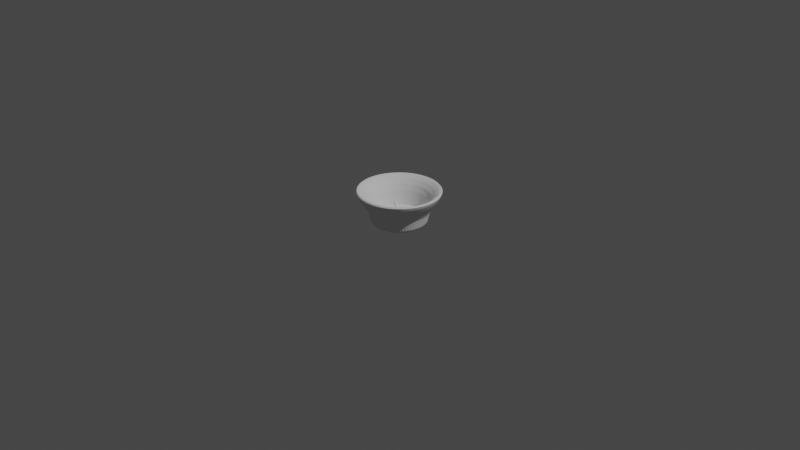 # Source: bowl.blend  (saved by Blender 3.0.42; exported with 4.5.12 LTS)
import bpy
from mathutils import Matrix  # noqa: F401  (used for matrix-valued properties, if any)

bpy.ops.wm.read_factory_settings(use_empty=True)
scene = bpy.context.scene
scene.name = 'Scene'

# ---- collections
col_collection = bpy.data.collections.new('Collection'); scene.collection.children.link(col_collection)

# ---- world
world_world = bpy.data.worlds.new('World'); scene.world = world_world
world_world.use_nodes = True; world_world.node_tree.nodes.clear()
_N = world_world.node_tree.nodes; _L = world_world.node_tree.links
n0 = _N.new('ShaderNodeOutputWorld'); n0.name = 'World Output'; n0.location = (300, 300)
n1 = _N.new('ShaderNodeBackground'); n1.name = 'Background'; n1.location = (10, 300)
n1.inputs[0].default_value = (0.05088, 0.05088, 0.05088, 1.0)
_L.new(n1.outputs[0], n0.inputs[0])
n0.is_active_output = True
world_world.color = (0.05088, 0.05088, 0.05088)
world_world.use_sun_shadow = False
world_world.sun_shadow_jitter_overblur = 0.0

# ---- cameras
cam_camera = bpy.data.cameras.new('Camera')
cam_camera.clip_end = 100.0
cam_camera.ortho_scale = 7.314

# ---- lights
light_light = bpy.data.lights.new('Light', 'POINT')
light_light.transmission_factor = 0.0
light_light.energy = 1000.0
light_light.shadow_soft_size = 0.1
light_light.shadow_maximum_resolution = 0.006
light_light.use_absolute_resolution = True

# ---- meshes
me_cylinder = bpy.data.meshes.new('Cylinder')
me_cylinder.from_pydata([(0.0, 0.3, -0.075), (0.0, 0.3, 0.075), (0.03136, 0.2984, -0.075), (0.03136, 0.2984, 0.075), (0.06237, 0.2934, -0.075), (0.06237, 0.2934, 0.075), (0.09271, 0.2853, -0.075), (0.09271, 0.2853, 0.075), (0.122, 0.2741, -0.075), (0.122, 0.2741, 0.075), (0.15, 0.2598, -0.075), (0.15, 0.2598, 0.075), (0.1763, 0.2427, -0.075), (0.1763, 0.2427, 0.075), (0.2007, 0.2229, -0.075), (0.2007, 0.2229, 0.075), (0.2229, 0.2007, -0.075), (0.2229, 0.2007, 0.075), (0.2427, 0.1763, -0.075), (0.2427, 0.1763, 0.075), (0.2598, 0.15, -0.075), (0.2598, 0.15, 0.075), (0.2741, 0.122, -0.075), (0.2741, 0.122, 0.075), (0.2853, 0.09271, -0.075), (0.2853, 0.09271, 0.075), (0.2934, 0.06237, -0.075), (0.2934, 0.06237, 0.075), (0.2984, 0.03136, -0.075), (0.2984, 0.03136, 0.075), (0.3, -1.311e-08, -0.075), (0.3, -1.311e-08, 0.075), (0.2984, -0.03136, -0.075), (0.2984, -0.03136, 0.075), (0.2934, -0.06237, -0.075), (0.2934, -0.06237, 0.075), (0.2853, -0.09271, -0.075), (0.2853, -0.09271, 0.075), (0.2741, -0.122, -0.075), (0.2741, -0.122, 0.075), (0.2598, -0.15, -0.075), (0.2598, -0.15, 0.075), (0.2427, -0.1763, -0.075), (0.2427, -0.1763, 0.075), (0.2229, -0.2007, -0.075), (0.2229, -0.2007, 0.075), (0.2007, -0.2229, -0.075), (0.2007, -0.2229, 0.075), (0.1763, -0.2427, -0.075), (0.1763, -0.2427, 0.075), (0.15, -0.2598, -0.075), (0.15, -0.2598, 0.075), (0.122, -0.2741, -0.075), (0.122, -0.2741, 0.075), (0.09271, -0.2853, -0.075), (0.09271, -0.2853, 0.075), (0.06237, -0.2934, -0.075), (0.06237, -0.2934, 0.075), (0.03136, -0.2984, -0.075), (0.03136, -0.2984, 0.075), (-2.623e-08, -0.3, -0.075), (-2.623e-08, -0.3, 0.075), (-0.03136, -0.2984, -0.075), (-0.03136, -0.2984, 0.075), (-0.06237, -0.2934, -0.075), (-0.06237, -0.2934, 0.075), (-0.09271, -0.2853, -0.075), (-0.09271, -0.2853, 0.075), (-0.122, -0.2741, -0.075), (-0.122, -0.2741, 0.075), (-0.15, -0.2598, -0.075), (-0.15, -0.2598, 0.075), (-0.1763, -0.2427, -0.075), (-0.1763, -0.2427, 0.075), (-0.2007, -0.2229, -0.075), (-0.2007, -0.2229, 0.075), (-0.2229, -0.2007, -0.075), (-0.2229, -0.2007, 0.075), (-0.2427, -0.1763, -0.075), (-0.2427, -0.1763, 0.075), (-0.2598, -0.15, -0.075), (-0.2598, -0.15, 0.075), (-0.2741, -0.122, -0.075), (-0.2741, -0.122, 0.075), (-0.2853, -0.09271, -0.075), (-0.2853, -0.09271, 0.075), (-0.2934, -0.06237, -0.075), (-0.2934, -0.06237, 0.075), (-0.2984, -0.03136, -0.075), (-0.2984, -0.03136, 0.075), (-0.3, 3.577e-09, -0.075), (-0.3, 3.577e-09, 0.075), (-0.2984, 0.03136, -0.075), (-0.2984, 0.03136, 0.075), (-0.2934, 0.06237, -0.075), (-0.2934, 0.06237, 0.075), (-0.2853, 0.09271, -0.075), (-0.2853, 0.09271, 0.075), (-0.2741, 0.122, -0.075), (-0.2741, 0.122, 0.075), (-0.2598, 0.15, -0.075), (-0.2598, 0.15, 0.075), (-0.2427, 0.1763, -0.075), (-0.2427, 0.1763, 0.075), (-0.2229, 0.2007, -0.075), (-0.2229, 0.2007, 0.075), (-0.2007, 0.2229, -0.075), (-0.2007, 0.2229, 0.075), (-0.1763, 0.2427, -0.075), (-0.1763, 0.2427, 0.075), (-0.15, 0.2598, -0.075), (-0.15, 0.2598, 0.075), (-0.122, 0.2741, -0.075), (-0.122, 0.2741, 0.075), (-0.09271, 0.2853, -0.075), (-0.09271, 0.2853, 0.075), (-0.06237, 0.2934, -0.075), (-0.06237, 0.2934, 0.075), (-0.03136, 0.2984, -0.075), (-0.03136, 0.2984, 0.075), (0.0, 0.3, -0.075), (0.0, 0.3, 0.075), (0.03136, 0.2984, -0.075), (0.03136, 0.2984, 0.075), (0.06237, 0.2934, -0.075), (0.06237, 0.2934, 0.075), (0.09271, 0.2853, -0.075), (0.09271, 0.2853, 0.075), (0.122, 0.2741, -0.075), (0.122, 0.2741, 0.075), (0.15, 0.2598, -0.075), (0.15, 0.2598, 0.075), (0.1763, 0.2427, -0.075), (0.1763, 0.2427, 0.075), (0.2007, 0.2229, -0.075), (0.2007, 0.2229, 0.075), (0.2229, 0.2007, -0.075), (0.2229, 0.2007, 0.075), (0.2427, 0.1763, -0.075), (0.2427, 0.1763, 0.075), (0.2598, 0.15, -0.075), (0.2598, 0.15, 0.075), (0.2741, 0.122, -0.075), (0.2741, 0.122, 0.075), (0.2853, 0.09271, -0.075), (0.2853, 0.09271, 0.075), (0.2934, 0.06237, -0.075), (0.2934, 0.06237, 0.075), (0.2984, 0.03136, -0.075), (0.2984, 0.03136, 0.075), (0.3, -1.311e-08, -0.075), (0.3, -1.311e-08, 0.075), (0.2984, -0.03136, -0.075), (0.2984, -0.03136, 0.075), (0.2934, -0.06237, -0.075), (0.2934, -0.06237, 0.075), (0.2853, -0.09271, -0.075), (0.2853, -0.09271, 0.075), (0.2741, -0.122, -0.075), (0.2741, -0.122, 0.075), (0.2598, -0.15, -0.075), (0.2598, -0.15, 0.075), (0.2427, -0.1763, -0.075), (0.2427, -0.1763, 0.075), (0.2229, -0.2007, -0.075), (0.2229, -0.2007, 0.075), (0.2007, -0.2229, -0.075), (0.2007, -0.2229, 0.075), (0.1763, -0.2427, -0.075), (0.1763, -0.2427, 0.075), (0.15, -0.2598, -0.075), (0.15, -0.2598, 0.075), (0.122, -0.2741, -0.075), (0.122, -0.2741, 0.075), (0.09271, -0.2853, -0.075), (0.09271, -0.2853, 0.075), (0.06237, -0.2934, -0.075), (0.06237, -0.2934, 0.075), (0.03136, -0.2984, -0.075), (0.03136, -0.2984, 0.075), (-2.623e-08, -0.3, -0.075), (-2.623e-08, -0.3, 0.075), (-0.03136, -0.2984, -0.075), (-0.03136, -0.2984, 0.075), (-0.06237, -0.2934, -0.075), (-0.06237, -0.2934, 0.075), (-0.09271, -0.2853, -0.075), (-0.09271, -0.2853, 0.075), (-0.122, -0.2741, -0.075), (-0.122, -0.2741, 0.075), (-0.15, -0.2598, -0.075), (-0.15, -0.2598, 0.075), (-0.1763, -0.2427, -0.075), (-0.1763, -0.2427, 0.075), (-0.2007, -0.2229, -0.075), (-0.2007, -0.2229, 0.075), (-0.2229, -0.2007, -0.075), (-0.2229, -0.2007, 0.075), (-0.2427, -0.1763, -0.075), (-0.2427, -0.1763, 0.075), (-0.2598, -0.15, -0.075), (-0.2598, -0.15, 0.075), (-0.2741, -0.122, -0.075), (-0.2741, -0.122, 0.075), (-0.2853, -0.09271, -0.075), (-0.2853, -0.09271, 0.075), (-0.2934, -0.06237, -0.075), (-0.2934, -0.06237, 0.075), (-0.2984, -0.03136, -0.075), (-0.2984, -0.03136, 0.075), (-0.3, 3.577e-09, -0.075), (-0.3, 3.577e-09, 0.075), (-0.2984, 0.03136, -0.075), (-0.2984, 0.03136, 0.075), (-0.2934, 0.06237, -0.075), (-0.2934, 0.06237, 0.075), (-0.2853, 0.09271, -0.075), (-0.2853, 0.09271, 0.075), (-0.2741, 0.122, -0.075), (-0.2741, 0.122, 0.075), (-0.2598, 0.15, -0.075), (-0.2598, 0.15, 0.075), (-0.2427, 0.1763, -0.075), (-0.2427, 0.1763, 0.075), (-0.2229, 0.2007, -0.075), (-0.2229, 0.2007, 0.075), (-0.2007, 0.2229, -0.075), (-0.2007, 0.2229, 0.075), (-0.1763, 0.2427, -0.075), (-0.1763, 0.2427, 0.075), (-0.15, 0.2598, -0.075), (-0.15, 0.2598, 0.075), (-0.122, 0.2741, -0.075), (-0.122, 0.2741, 0.075), (-0.09271, 0.2853, -0.075), (-0.09271, 0.2853, 0.075), (-0.06237, 0.2934, -0.075), (-0.06237, 0.2934, 0.075), (-0.03136, 0.2984, -0.075), (-0.03136, 0.2984, 0.075), (-0.2322, 0.1687, 0.07176), (-0.1244, 0.09039, 0.03845), (-0.2957, 3.526e-09, 0.07392), (-0.07295, 8.699e-10, 0.01824), (0.1463, -1.744e-09, -0.03657), (0.3245, -3.869e-09, -0.08112), (-0.05795, 6.91e-10, 0.01449), (-3.88e-10, 0.325, 0.1293), (0.03397, 0.3232, 0.1293), (0.06757, 0.3179, 0.1293), (0.1004, 0.3091, 0.1293), (0.1322, 0.2969, 0.1293), (0.1625, 0.2814, 0.1293), (0.191, 0.2629, 0.1293), (0.2175, 0.2415, 0.1293), (0.2415, 0.2175, 0.1293), (0.2629, 0.191, 0.1293), (0.2814, 0.1625, 0.1293), (0.2969, 0.1322, 0.1293), (0.3091, 0.1004, 0.1293), (0.3179, 0.06757, 0.1293), (0.3232, 0.03397, 0.1293), (0.325, -1.392e-08, 0.1293), (0.3232, -0.03397, 0.1293), (0.3179, -0.06757, 0.1293), (0.3091, -0.1004, 0.1293), (0.2969, -0.1322, 0.1293), (0.2814, -0.1625, 0.1293), (0.2629, -0.191, 0.1293), (0.2415, -0.2175, 0.1293), (0.2175, -0.2415, 0.1293), (0.191, -0.2629, 0.1293), (0.1625, -0.2814, 0.1293), (0.1322, -0.2969, 0.1293), (0.1004, -0.3091, 0.1293), (0.06757, -0.3179, 0.1293), (0.03397, -0.3232, 0.1293), (-2.88e-08, -0.325, 0.1293), (-0.03397, -0.3232, 0.1293), (-0.06757, -0.3179, 0.1293), (-0.1004, -0.3091, 0.1293), (-0.1322, -0.2969, 0.1293), (-0.1625, -0.2814, 0.1293), (-0.191, -0.2629, 0.1293), (-0.2175, -0.2415, 0.1293), (-0.2415, -0.2175, 0.1293), (-0.2629, -0.191, 0.1293), (-0.2814, -0.1625, 0.1293), (-0.2969, -0.1322, 0.1293), (-0.3091, -0.1004, 0.1293), (-0.3179, -0.06757, 0.1293), (-0.3232, -0.03397, 0.1293), (-0.325, 4.165e-09, 0.1293), (-0.3232, 0.03397, 0.1293), (-0.3179, 0.06757, 0.1293), (-0.3091, 0.1004, 0.1293), (-0.2969, 0.1322, 0.1293), (-0.2814, 0.1625, 0.1293), (-0.2629, 0.191, 0.1293), (-0.2415, 0.2175, 0.1293), (-0.2175, 0.2415, 0.1293), (-0.191, 0.2629, 0.1293), (-0.1625, 0.2814, 0.1293), (-0.1322, 0.2969, 0.1293), (-0.1004, 0.3091, 0.1293), (-0.06757, 0.3179, 0.1293), (-0.03397, 0.3232, 0.1293), (2.462e-09, 0.4073, 0.2464), (0.04258, 0.4051, 0.2464), (0.08468, 0.3984, 0.2464), (0.1259, 0.3874, 0.2464), (0.1657, 0.3721, 0.2464), (0.2037, 0.3527, 0.2464), (0.2394, 0.3295, 0.2464), (0.2725, 0.3027, 0.2464), (0.3027, 0.2725, 0.2464), (0.3295, 0.2394, 0.2464), (0.3527, 0.2037, 0.2464), (0.3721, 0.1657, 0.2464), (0.3874, 0.1259, 0.2464), (0.3984, 0.08468, 0.2464), (0.4051, 0.04258, 0.2464), (0.4073, -1.758e-08, 0.2464), (0.4051, -0.04258, 0.2464), (0.3984, -0.08468, 0.2464), (0.3874, -0.1259, 0.2464), (0.3721, -0.1657, 0.2464), (0.3527, -0.2037, 0.2464), (0.3295, -0.2394, 0.2464), (0.3027, -0.2725, 0.2464), (0.2725, -0.3027, 0.2464), (0.2394, -0.3295, 0.2464), (0.2037, -0.3527, 0.2464), (0.1657, -0.3721, 0.2464), (0.1259, -0.3874, 0.2464), (0.08468, -0.3984, 0.2464), (0.04258, -0.4051, 0.2464), (-3.315e-08, -0.4073, 0.2464), (-0.04258, -0.4051, 0.2464), (-0.08468, -0.3984, 0.2464), (-0.1259, -0.3874, 0.2464), (-0.1657, -0.3721, 0.2464), (-0.2037, -0.3527, 0.2464), (-0.2394, -0.3295, 0.2464), (-0.2725, -0.3027, 0.2464), (-0.3027, -0.2725, 0.2464), (-0.3295, -0.2394, 0.2464), (-0.3527, -0.2037, 0.2464), (-0.3721, -0.1657, 0.2464), (-0.3874, -0.1259, 0.2464), (-0.3984, -0.08468, 0.2464), (-0.4051, -0.04257, 0.2464), (-0.4073, 5.081e-09, 0.2464), (-0.4051, 0.04257, 0.2464), (-0.3984, 0.08468, 0.2464), (-0.3874, 0.1259, 0.2464), (-0.3721, 0.1657, 0.2464), (-0.3527, 0.2037, 0.2464), (-0.3295, 0.2394, 0.2464), (-0.3027, 0.2725, 0.2464), (-0.2725, 0.3027, 0.2464), (-0.2394, 0.3295, 0.2464), (-0.2037, 0.3527, 0.2464), (-0.1657, 0.3721, 0.2464), (-0.1259, 0.3874, 0.2464), (-0.08468, 0.3984, 0.2464), (-0.04258, 0.4051, 0.2464), (2.243e-08, 0.4081, 0.3276), (0.04266, 0.4059, 0.3276), (0.08485, 0.3992, 0.3276), (0.1261, 0.3881, 0.3276), (0.166, 0.3728, 0.3276), (0.2041, 0.3534, 0.3276), (0.2399, 0.3302, 0.3276), (0.2731, 0.3033, 0.3276), (0.3033, 0.2731, 0.3276), (0.3302, 0.2399, 0.3276), (0.3534, 0.2041, 0.3276), (0.3728, 0.166, 0.3276), (0.3881, 0.1261, 0.3276), (0.3992, 0.08485, 0.3276), (0.4059, 0.04266, 0.3276), (0.4081, -2.004e-08, 0.3276), (0.4059, -0.04266, 0.3276), (0.3992, -0.08485, 0.3276), (0.3881, -0.1261, 0.3276), (0.3728, -0.166, 0.3276), (0.3534, -0.2041, 0.3276), (0.3302, -0.2399, 0.3276), (0.3033, -0.2731, 0.3276), (0.2731, -0.3033, 0.3276), (0.2399, -0.3302, 0.3276), (0.2041, -0.3534, 0.3276), (0.166, -0.3728, 0.3276), (0.1261, -0.3881, 0.3276), (0.08485, -0.3992, 0.3276), (0.04266, -0.4059, 0.3276), (-2.537e-08, -0.4081, 0.3276), (-0.04266, -0.4059, 0.3276), (-0.08485, -0.3992, 0.3276), (-0.1261, -0.3881, 0.3276), (-0.166, -0.3728, 0.3276), (-0.2041, -0.3534, 0.3276), (-0.2399, -0.3302, 0.3276), (-0.2731, -0.3033, 0.3276), (-0.3033, -0.2731, 0.3276), (-0.3302, -0.2399, 0.3276), (-0.3534, -0.2041, 0.3276), (-0.3728, -0.166, 0.3276), (-0.3881, -0.1261, 0.3276), (-0.3992, -0.08485, 0.3276), (-0.4059, -0.04266, 0.3276), (-0.4081, 4.796e-09, 0.3276), (-0.4059, 0.04266, 0.3276), (-0.3992, 0.08485, 0.3276), (-0.3881, 0.1261, 0.3276), (-0.3728, 0.166, 0.3276), (-0.3534, 0.2041, 0.3276), (-0.3302, 0.2399, 0.3276), (-0.3033, 0.2731, 0.3276), (-0.2731, 0.3033, 0.3276), (-0.2399, 0.3302, 0.3276), (-0.2041, 0.3534, 0.3276), (-0.166, 0.3728, 0.3276), (-0.1261, 0.3881, 0.3276), (-0.08485, 0.3992, 0.3276), (-0.04266, 0.4059, 0.3276), (0.0468, 0.4453, 0.3276), (1.156e-08, 0.4478, 0.3276), (0.0931, 0.438, 0.3276), (0.1384, 0.4258, 0.3276), (0.1821, 0.4091, 0.3276), (0.2239, 0.3878, 0.3276), (0.2632, 0.3622, 0.3276), (0.2996, 0.3328, 0.3276), (0.3328, 0.2996, 0.3276), (0.3622, 0.2632, 0.3276), (0.3878, 0.2239, 0.3276), (0.4091, 0.1821, 0.3276), (0.4258, 0.1384, 0.3276), (0.438, 0.0931, 0.3276), (0.4453, 0.0468, 0.3276), (0.4478, -2.012e-08, 0.3276), (0.4453, -0.0468, 0.3276), (0.438, -0.0931, 0.3276), (0.4258, -0.1384, 0.3276), (0.4091, -0.1821, 0.3276), (0.3878, -0.2239, 0.3276), (0.3622, -0.2632, 0.3276), (0.3328, -0.2996, 0.3276), (0.2996, -0.3328, 0.3276), (0.2632, -0.3622, 0.3276), (0.2239, -0.3878, 0.3276), (0.1821, -0.4091, 0.3276), (0.1384, -0.4258, 0.3276), (0.0931, -0.438, 0.3276), (0.0468, -0.4453, 0.3276), (-2.759e-08, -0.4478, 0.3276), (-0.0468, -0.4453, 0.3276), (-0.0931, -0.438, 0.3276), (-0.1384, -0.4258, 0.3276), (-0.1821, -0.4091, 0.3276), (-0.2239, -0.3878, 0.3276), (-0.2632, -0.3622, 0.3276), (-0.2996, -0.3328, 0.3276), (-0.3328, -0.2996, 0.3276), (-0.3622, -0.2632, 0.3276), (-0.3878, -0.2239, 0.3276), (-0.4091, -0.1821, 0.3276), (-0.4258, -0.1384, 0.3276), (-0.438, -0.0931, 0.3276), (-0.4453, -0.0468, 0.3276), (-0.4478, 4.796e-09, 0.3276), (-0.4453, 0.0468, 0.3276), (-0.438, 0.09309, 0.3276), (-0.4258, 0.1384, 0.3276), (-0.4091, 0.1821, 0.3276), (-0.3878, 0.2239, 0.3276), (-0.3622, 0.2632, 0.3276), (-0.3328, 0.2996, 0.3276), (-0.2996, 0.3328, 0.3276), (-0.2632, 0.3622, 0.3276), (-0.2239, 0.3878, 0.3276), (-0.1821, 0.4091, 0.3276), (-0.1384, 0.4258, 0.3276), (-0.0931, 0.438, 0.3276), (-0.0468, 0.4453, 0.3276), (1.814e-08, 0.3173, 0.2548), (0.03316, 0.3155, 0.2548), (0.06596, 0.3103, 0.2548), (0.09804, 0.3017, 0.2548), (0.129, 0.2898, 0.2548), (0.1586, 0.2747, 0.2548), (0.1865, 0.2567, 0.2548), (0.2123, 0.2358, 0.2548), (0.2358, 0.2123, 0.2548), (0.2567, 0.1865, 0.2548), (0.2747, 0.1586, 0.2548), (0.2898, 0.129, 0.2548), (0.3017, 0.09804, 0.2548), (0.3103, 0.06596, 0.2548), (0.3155, 0.03316, 0.2548), (0.3173, -1.248e-08, 0.2548), (0.3155, -0.03316, 0.2548), (0.3103, -0.06596, 0.2548), (0.3017, -0.09804, 0.2548), (0.2898, -0.129, 0.2548), (0.2747, -0.1586, 0.2548), (0.2567, -0.1865, 0.2548), (0.2358, -0.2123, 0.2548), (0.2123, -0.2358, 0.2548), (0.1865, -0.2567, 0.2548), (0.1586, -0.2747, 0.2548), (0.129, -0.2898, 0.2548), (0.09804, -0.3017, 0.2548), (0.06596, -0.3103, 0.2548), (0.03316, -0.3155, 0.2548), (-1.901e-08, -0.3173, 0.2548), (-0.03316, -0.3155, 0.2548), (-0.06596, -0.3103, 0.2548), (-0.09804, -0.3017, 0.2548), (-0.129, -0.2898, 0.2548), (-0.1586, -0.2747, 0.2548), (-0.1865, -0.2567, 0.2548), (-0.2123, -0.2358, 0.2548), (-0.2358, -0.2123, 0.2548), (-0.2567, -0.1865, 0.2548), (-0.2747, -0.1586, 0.2548), (-0.2898, -0.129, 0.2548), (-0.3017, -0.09804, 0.2548), (-0.3103, -0.06596, 0.2548), (-0.3155, -0.03316, 0.2548), (-0.3173, 6.825e-09, 0.2548), (-0.3155, 0.03316, 0.2548), (-0.3103, 0.06596, 0.2548), (-0.3017, 0.09804, 0.2548), (-0.2898, 0.129, 0.2548), (-0.2747, 0.1586, 0.2548), (-0.2567, 0.1865, 0.2548), (-0.2358, 0.2123, 0.2548), (-0.2123, 0.2358, 0.2548), (-0.1865, 0.2567, 0.2548), (-0.1586, 0.2747, 0.2548), (-0.129, 0.2898, 0.2548), (-0.09804, 0.3017, 0.2548), (-0.06596, 0.3103, 0.2548), (-0.03316, 0.3155, 0.2548), (3.09e-08, 0.2757, 0.1167), (0.02882, 0.2742, 0.1167), (0.05733, 0.2697, 0.1167), (0.08521, 0.2622, 0.1167), (0.1122, 0.2519, 0.1167), (0.1379, 0.2388, 0.1167), (0.1621, 0.2231, 0.1167), (0.1845, 0.2049, 0.1167), (0.2049, 0.1845, 0.1167), (0.2231, 0.1621, 0.1167), (0.2388, 0.1379, 0.1167), (0.2519, 0.1122, 0.1167), (0.2622, 0.08521, 0.1167), (0.2697, 0.05733, 0.1167), (0.2742, 0.02882, 0.1167), (0.2757, -1.02e-08, 0.1167), (0.2742, -0.02882, 0.1167), (0.2697, -0.05733, 0.1167), (0.2622, -0.08521, 0.1167), (0.2519, -0.1122, 0.1167), (0.2388, -0.1379, 0.1167), (0.2231, -0.1621, 0.1167), (0.2049, -0.1845, 0.1167), (0.1845, -0.2049, 0.1167), (0.1621, -0.2231, 0.1167), (0.1379, -0.2388, 0.1167), (0.1122, -0.2519, 0.1167), (0.08521, -0.2622, 0.1167), (0.05733, -0.2697, 0.1167), (0.02882, -0.2742, 0.1167), (-1.394e-09, -0.2757, 0.1167), (-0.02882, -0.2742, 0.1167), (-0.05733, -0.2697, 0.1167), (-0.08521, -0.2622, 0.1167), (-0.1122, -0.2519, 0.1167), (-0.1379, -0.2388, 0.1167), (-0.1621, -0.2231, 0.1167), (-0.1845, -0.2049, 0.1167), (-0.2049, -0.1845, 0.1167), (-0.2231, -0.1621, 0.1167), (-0.2388, -0.1379, 0.1167), (-0.2519, -0.1122, 0.1167), (-0.2622, -0.08521, 0.1167), (-0.2697, -0.05733, 0.1167), (-0.2742, -0.02882, 0.1167), (-0.2757, 6.582e-09, 0.1167), (-0.2742, 0.02882, 0.1167), (-0.2697, 0.05733, 0.1167), (-0.2622, 0.08521, 0.1167), (-0.2519, 0.1122, 0.1167), (-0.2388, 0.1379, 0.1167), (-0.2231, 0.1621, 0.1167), (-0.2049, 0.1845, 0.1167), (-0.1845, 0.2049, 0.1167), (-0.1621, 0.2231, 0.1167), (-0.1379, 0.2388, 0.1167), (-0.1122, 0.2519, 0.1167), (-0.08521, 0.2622, 0.1167), (-0.05733, 0.2697, 0.1167), (-0.02882, 0.2742, 0.1167), (3.095e-08, 0.2757, -0.05131), (0.02882, 0.2742, -0.05131), (0.05733, 0.2697, -0.05131), (0.08521, 0.2622, -0.05131), (0.1122, 0.2519, -0.05131), (0.1379, 0.2388, -0.05131), (0.1621, 0.2231, -0.05131), (0.1845, 0.2049, -0.05131), (0.2049, 0.1845, -0.05131), (0.2231, 0.1621, -0.05131), (0.2388, 0.1379, -0.05131), (0.2519, 0.1122, -0.05131), (0.2622, 0.08521, -0.05131), (0.2697, 0.05733, -0.05131), (0.2742, 0.02882, -0.05131), (0.2757, -1.02e-08, -0.05131), (0.2742, -0.02882, -0.05131), (0.2697, -0.05733, -0.05131), (0.2622, -0.08521, -0.05131), (0.2519, -0.1122, -0.05131), (0.2388, -0.1379, -0.05131), (0.2231, -0.1621, -0.05131), (0.2049, -0.1845, -0.05131), (0.1845, -0.2049, -0.05131), (0.1621, -0.2231, -0.05131), (0.1379, -0.2388, -0.05131), (0.1122, -0.2519, -0.05131), (0.08521, -0.2622, -0.05131), (0.05733, -0.2697, -0.05131), (0.02882, -0.2742, -0.05131), (-1.342e-09, -0.2757, -0.05131), (-0.02882, -0.2742, -0.05131), (-0.05733, -0.2697, -0.05131), (-0.08521, -0.2622, -0.05131), (-0.1122, -0.2519, -0.05131), (-0.1379, -0.2388, -0.05131), (-0.1621, -0.2231, -0.05131), (-0.1845, -0.2049, -0.05131), (-0.2049, -0.1845, -0.05131), (-0.2231, -0.1621, -0.05131), (-0.2388, -0.1379, -0.05131), (-0.2519, -0.1122, -0.05131), (-0.2622, -0.08521, -0.05131), (-0.2697, -0.05733, -0.05131), (-0.2742, -0.02882, -0.05131), (-0.2757, 6.582e-09, -0.05131), (-0.2742, 0.02882, -0.05131), (-0.2697, 0.05733, -0.05131), (-0.2622, 0.08521, -0.05131), (-0.2519, 0.1122, -0.05131), (-0.2388, 0.1379, -0.05131), (-0.2231, 0.1621, -0.05131), (-0.2049, 0.1845, -0.05131), (-0.1845, 0.2049, -0.05131), (-0.1621, 0.2231, -0.05131), (-0.1379, 0.2388, -0.05131), (-0.1122, 0.2519, -0.05131), (-0.08521, 0.2622, -0.05131), (-0.05733, 0.2697, -0.05131), (-0.02882, 0.2742, -0.05131)], [(223, 240), (240, 241), (211, 242), (242, 243), (243, 244), (244, 245), (245, 246)], [(0, 2, 3, 1), (2, 4, 5, 3), (4, 6, 7, 5), (6, 8, 9, 7), (8, 10, 11, 9), (10, 12, 13, 11), (12, 14, 15, 13), (14, 16, 17, 15), (16, 18, 19, 17), (18, 20, 21, 19), (20, 22, 23, 21), (22, 24, 25, 23), (24, 26, 27, 25), (26, 28, 29, 27), (28, 30, 31, 29), (30, 32, 33, 31), (32, 34, 35, 33), (34, 36, 37, 35), (36, 38, 39, 37), (38, 40, 41, 39), (40, 42, 43, 41), (42, 44, 45, 43), (44, 46, 47, 45), (46, 48, 49, 47), (48, 50, 51, 49), (50, 52, 53, 51), (52, 54, 55, 53), (54, 56, 57, 55), (56, 58, 59, 57), (58, 60, 61, 59), (60, 62, 63, 61), (62, 64, 65, 63), (64, 66, 67, 65), (66, 68, 69, 67), (68, 70, 71, 69), (70, 72, 73, 71), (72, 74, 75, 73), (74, 76, 77, 75), (76, 78, 79, 77), (78, 80, 81, 79), (80, 82, 83, 81), (82, 84, 85, 83), (84, 86, 87, 85), (86, 88, 89, 87), (88, 90, 91, 89), (90, 92, 93, 91), (92, 94, 95, 93), (94, 96, 97, 95), (96, 98, 99, 97), (98, 100, 101, 99), (100, 102, 103, 101), (102, 104, 105, 103), (104, 106, 107, 105), (106, 108, 109, 107), (108, 110, 111, 109), (110, 112, 113, 111), (112, 114, 115, 113), (114, 116, 117, 115), (9, 11, 252, 251), (116, 118, 119, 117), (118, 0, 1, 119), (0, 118, 116, 114, 112, 110, 108, 106, 104, 102, 100, 98, 96, 94, 92, 90, 88, 86, 84, 82, 80, 78, 76, 74, 72, 70, 68, 66, 64, 62, 60, 58, 56, 54, 52, 50, 48, 46, 44, 42, 40, 38, 36, 34, 32, 30, 28, 26, 24, 22, 20, 18, 16, 14, 12, 10, 8, 6, 4, 2), (120, 121, 123, 122), (122, 123, 125, 124), (124, 125, 127, 126), (126, 127, 129, 128), (128, 129, 131, 130), (130, 131, 133, 132), (132, 133, 135, 134), (134, 135, 137, 136), (136, 137, 139, 138), (138, 139, 141, 140), (140, 141, 143, 142), (142, 143, 145, 144), (144, 145, 147, 146), (146, 147, 149, 148), (148, 149, 151, 150), (150, 151, 153, 152), (152, 153, 155, 154), (154, 155, 157, 156), (156, 157, 159, 158), (158, 159, 161, 160), (160, 161, 163, 162), (162, 163, 165, 164), (164, 165, 167, 166), (166, 167, 169, 168), (168, 169, 171, 170), (170, 171, 173, 172), (172, 173, 175, 174), (174, 175, 177, 176), (176, 177, 179, 178), (178, 179, 181, 180), (180, 181, 183, 182), (182, 183, 185, 184), (184, 185, 187, 186), (186, 187, 189, 188), (188, 189, 191, 190), (190, 191, 193, 192), (192, 193, 195, 194), (194, 195, 197, 196), (196, 197, 199, 198), (198, 199, 201, 200), (200, 201, 203, 202), (202, 203, 205, 204), (204, 205, 207, 206), (206, 207, 209, 208), (208, 209, 211, 210), (210, 211, 213, 212), (212, 213, 215, 214), (214, 215, 217, 216), (216, 217, 219, 218), (218, 219, 221, 220), (220, 221, 223, 222), (222, 223, 225, 224), (224, 225, 227, 226), (226, 227, 229, 228), (228, 229, 231, 230), (230, 231, 233, 232), (232, 233, 235, 234), (234, 235, 237, 236), (123, 121, 239, 237, 235, 233, 231, 229, 227, 225, 223, 221, 219, 217, 215, 213, 211, 209, 207, 205, 203, 201, 199, 197, 195, 193, 191, 189, 187, 185, 183, 181, 179, 177, 175, 173, 171, 169, 167, 165, 163, 161, 159, 157, 155, 153, 151, 149, 147, 145, 143, 141, 139, 137, 135, 133, 131, 129, 127, 125), (236, 237, 239, 238), (238, 239, 121, 120), (120, 122, 124, 126, 128, 130, 132, 134, 136, 138, 140, 142, 144, 146, 148, 150, 152, 154, 156, 158, 160, 162, 164, 166, 168, 170, 172, 174, 176, 178, 180, 182, 184, 186, 188, 190, 192, 194, 196, 198, 200, 202, 204, 206, 208, 210, 212, 214, 216, 218, 220, 222, 224, 226, 228, 230, 232, 234, 236, 238), (287, 288, 348, 347), (79, 81, 287, 286), (27, 29, 261, 260), (97, 99, 296, 295), (45, 47, 270, 269), (115, 117, 305, 304), (63, 65, 279, 278), (11, 13, 253, 252), (81, 83, 288, 287), (29, 31, 262, 261), (99, 101, 297, 296), (47, 49, 271, 270), (117, 119, 306, 305), (65, 67, 280, 279), (13, 15, 254, 253), (83, 85, 289, 288), (31, 33, 263, 262), (101, 103, 298, 297), (49, 51, 272, 271), (119, 1, 247, 306), (67, 69, 281, 280), (15, 17, 255, 254), (85, 87, 290, 289), (33, 35, 264, 263), (103, 105, 299, 298), (51, 53, 273, 272), (69, 71, 282, 281), (17, 19, 256, 255), (87, 89, 291, 290), (35, 37, 265, 264), (105, 107, 300, 299), (1, 3, 248, 247), (53, 55, 274, 273), (71, 73, 283, 282), (19, 21, 257, 256), (89, 91, 292, 291), (37, 39, 266, 265), (107, 109, 301, 300), (55, 57, 275, 274), (3, 5, 249, 248), (73, 75, 284, 283), (21, 23, 258, 257), (91, 93, 293, 292), (39, 41, 267, 266), (109, 111, 302, 301), (57, 59, 276, 275), (5, 7, 250, 249), (75, 77, 285, 284), (23, 25, 259, 258), (93, 95, 294, 293), (41, 43, 268, 267), (111, 113, 303, 302), (59, 61, 277, 276), (7, 9, 251, 250), (77, 79, 286, 285), (25, 27, 260, 259), (95, 97, 295, 294), (43, 45, 269, 268), (113, 115, 304, 303), (61, 63, 278, 277), (358, 359, 479, 478), (261, 262, 322, 321), (288, 289, 349, 348), (262, 263, 323, 322), (289, 290, 350, 349), (263, 264, 324, 323), (290, 291, 351, 350), (264, 265, 325, 324), (291, 292, 352, 351), (265, 266, 326, 325), (292, 293, 353, 352), (266, 267, 327, 326), (293, 294, 354, 353), (267, 268, 328, 327), (294, 295, 355, 354), (268, 269, 329, 328), (295, 296, 356, 355), (269, 270, 330, 329), (296, 297, 357, 356), (270, 271, 331, 330), (297, 298, 358, 357), (271, 272, 332, 331), (298, 299, 359, 358), (272, 273, 333, 332), (299, 300, 360, 359), (273, 274, 334, 333), (247, 248, 308, 307), (300, 301, 361, 360), (274, 275, 335, 334), (248, 249, 309, 308), (301, 302, 362, 361), (275, 276, 336, 335), (249, 250, 310, 309), (302, 303, 363, 362), (276, 277, 337, 336), (250, 251, 311, 310), (303, 304, 364, 363), (277, 278, 338, 337), (251, 252, 312, 311), (304, 305, 365, 364), (278, 279, 339, 338), (252, 253, 313, 312), (305, 306, 366, 365), (279, 280, 340, 339), (253, 254, 314, 313), (306, 247, 307, 366), (280, 281, 341, 340), (254, 255, 315, 314), (281, 282, 342, 341), (255, 256, 316, 315), (282, 283, 343, 342), (256, 257, 317, 316), (283, 284, 344, 343), (257, 258, 318, 317), (284, 285, 345, 344), (258, 259, 319, 318), (285, 286, 346, 345), (259, 260, 320, 319), (286, 287, 347, 346), (260, 261, 321, 320), (424, 425, 545, 544), (332, 333, 453, 452), (359, 360, 480, 479), (333, 334, 454, 453), (307, 308, 427, 428), (360, 361, 481, 480), (334, 335, 455, 454), (308, 309, 429, 427), (361, 362, 482, 481), (335, 336, 456, 455), (309, 310, 430, 429), (362, 363, 483, 482), (336, 337, 457, 456), (310, 311, 431, 430), (363, 364, 484, 483), (337, 338, 458, 457), (311, 312, 432, 431), (364, 365, 485, 484), (338, 339, 459, 458), (312, 313, 433, 432), (365, 366, 486, 485), (339, 340, 460, 459), (313, 314, 434, 433), (366, 307, 428, 486), (340, 341, 461, 460), (314, 315, 435, 434), (341, 342, 462, 461), (315, 316, 436, 435), (342, 343, 463, 462), (316, 317, 437, 436), (343, 344, 464, 463), (317, 318, 438, 437), (344, 345, 465, 464), (318, 319, 439, 438), (345, 346, 466, 465), (319, 320, 440, 439), (346, 347, 467, 466), (320, 321, 441, 440), (347, 348, 468, 467), (321, 322, 442, 441), (348, 349, 469, 468), (322, 323, 443, 442), (349, 350, 470, 469), (323, 324, 444, 443), (350, 351, 471, 470), (324, 325, 445, 444), (351, 352, 472, 471), (325, 326, 446, 445), (352, 353, 473, 472), (326, 327, 447, 446), (353, 354, 474, 473), (327, 328, 448, 447), (354, 355, 475, 474), (328, 329, 449, 448), (355, 356, 476, 475), (329, 330, 450, 449), (356, 357, 477, 476), (330, 331, 451, 450), (357, 358, 478, 477), (331, 332, 452, 451), (368, 367, 428, 427), (369, 368, 427, 429), (370, 369, 429, 430), (371, 370, 430, 431), (372, 371, 431, 432), (373, 372, 432, 433), (374, 373, 433, 434), (375, 374, 434, 435), (376, 375, 435, 436), (377, 376, 436, 437), (378, 377, 437, 438), (379, 378, 438, 439), (380, 379, 439, 440), (381, 380, 440, 441), (382, 381, 441, 442), (383, 382, 442, 443), (384, 383, 443, 444), (385, 384, 444, 445), (386, 385, 445, 446), (387, 386, 446, 447), (388, 387, 447, 448), (389, 388, 448, 449), (390, 389, 449, 450), (391, 390, 450, 451), (392, 391, 451, 452), (393, 392, 452, 453), (394, 393, 453, 454), (395, 394, 454, 455), (396, 395, 455, 456), (397, 396, 456, 457), (398, 397, 457, 458), (399, 398, 458, 459), (400, 399, 459, 460), (401, 400, 460, 461), (402, 401, 461, 462), (403, 402, 462, 463), (404, 403, 463, 464), (405, 404, 464, 465), (406, 405, 465, 466), (407, 406, 466, 467), (408, 407, 467, 468), (409, 408, 468, 469), (410, 409, 469, 470), (411, 410, 470, 471), (412, 411, 471, 472), (413, 412, 472, 473), (414, 413, 473, 474), (415, 414, 474, 475), (416, 415, 475, 476), (417, 416, 476, 477), (418, 417, 477, 478), (419, 418, 478, 479), (420, 419, 479, 480), (421, 420, 480, 481), (422, 421, 481, 482), (423, 422, 482, 483), (424, 423, 483, 484), (425, 424, 484, 485), (426, 425, 485, 486), (367, 426, 486, 428), (529, 530, 590, 589), (398, 399, 519, 518), (372, 373, 493, 492), (425, 426, 546, 545), (399, 400, 520, 519), (373, 374, 494, 493), (426, 367, 487, 546), (400, 401, 521, 520), (374, 375, 495, 494), (401, 402, 522, 521), (375, 376, 496, 495), (402, 403, 523, 522), (376, 377, 497, 496), (403, 404, 524, 523), (377, 378, 498, 497), (404, 405, 525, 524), (378, 379, 499, 498), (405, 406, 526, 525), (379, 380, 500, 499), (406, 407, 527, 526), (380, 381, 501, 500), (407, 408, 528, 527), (381, 382, 502, 501), (408, 409, 529, 528), (382, 383, 503, 502), (409, 410, 530, 529), (383, 384, 504, 503), (410, 411, 531, 530), (384, 385, 505, 504), (411, 412, 532, 531), (385, 386, 506, 505), (412, 413, 533, 532), (386, 387, 507, 506), (413, 414, 534, 533), (387, 388, 508, 507), (414, 415, 535, 534), (388, 389, 509, 508), (415, 416, 536, 535), (389, 390, 510, 509), (416, 417, 537, 536), (390, 391, 511, 510), (417, 418, 538, 537), (391, 392, 512, 511), (418, 419, 539, 538), (392, 393, 513, 512), (419, 420, 540, 539), (393, 394, 514, 513), (367, 368, 488, 487), (420, 421, 541, 540), (394, 395, 515, 514), (368, 369, 489, 488), (421, 422, 542, 541), (395, 396, 516, 515), (369, 370, 490, 489), (422, 423, 543, 542), (396, 397, 517, 516), (370, 371, 491, 490), (423, 424, 544, 543), (397, 398, 518, 517), (371, 372, 492, 491), (547, 548, 608, 607), (503, 504, 564, 563), (530, 531, 591, 590), (504, 505, 565, 564), (531, 532, 592, 591), (505, 506, 566, 565), (532, 533, 593, 592), (506, 507, 567, 566), (533, 534, 594, 593), (507, 508, 568, 567), (534, 535, 595, 594), (508, 509, 569, 568), (535, 536, 596, 595), (509, 510, 570, 569), (536, 537, 597, 596), (510, 511, 571, 570), (537, 538, 598, 597), (511, 512, 572, 571), (538, 539, 599, 598), (512, 513, 573, 572), (539, 540, 600, 599), (513, 514, 574, 573), (487, 488, 548, 547), (540, 541, 601, 600), (514, 515, 575, 574), (488, 489, 549, 548), (541, 542, 602, 601), (515, 516, 576, 575), (489, 490, 550, 549), (542, 543, 603, 602), (516, 517, 577, 576), (490, 491, 551, 550), (543, 544, 604, 603), (517, 518, 578, 577), (491, 492, 552, 551), (544, 545, 605, 604), (518, 519, 579, 578), (492, 493, 553, 552), (545, 546, 606, 605), (519, 520, 580, 579), (493, 494, 554, 553), (546, 487, 547, 606), (520, 521, 581, 580), (494, 495, 555, 554), (521, 522, 582, 581), (495, 496, 556, 555), (522, 523, 583, 582), (496, 497, 557, 556), (523, 524, 584, 583), (497, 498, 558, 557), (524, 525, 585, 584), (498, 499, 559, 558), (525, 526, 586, 585), (499, 500, 560, 559), (526, 527, 587, 586), (500, 501, 561, 560), (527, 528, 588, 587), (501, 502, 562, 561), (528, 529, 589, 588), (502, 503, 563, 562), (608, 609, 610, 611, 612, 613, 614, 615, 616, 617, 618, 619, 620, 621, 622, 623, 624, 625, 626, 627, 628, 629, 630, 631, 632, 633, 634, 635, 636, 637, 638, 639, 640, 641, 642, 643, 644, 645, 646, 647, 648, 649, 650, 651, 652, 653, 654, 655, 656, 657, 658, 659, 660, 661, 662, 663, 664, 665, 666, 607), (600, 601, 661, 660), (574, 575, 635, 634), (548, 549, 609, 608), (601, 602, 662, 661), (575, 576, 636, 635), (549, 550, 610, 609), (602, 603, 663, 662), (576, 577, 637, 636), (550, 551, 611, 610), (603, 604, 664, 663), (577, 578, 638, 637), (551, 552, 612, 611), (604, 605, 665, 664), (578, 579, 639, 638), (552, 553, 613, 612), (605, 606, 666, 665), (579, 580, 640, 639), (553, 554, 614, 613), (606, 547, 607, 666), (580, 581, 641, 640), (554, 555, 615, 614), (581, 582, 642, 641), (555, 556, 616, 615), (582, 583, 643, 642), (556, 557, 617, 616), (583, 584, 644, 643), (557, 558, 618, 617), (584, 585, 645, 644), (558, 559, 619, 618), (585, 586, 646, 645), (559, 560, 620, 619), (586, 587, 647, 646), (560, 561, 621, 620), (587, 588, 648, 647), (561, 562, 622, 621), (588, 589, 649, 648), (562, 563, 623, 622), (589, 590, 650, 649), (563, 564, 624, 623), (590, 591, 651, 650), (564, 565, 625, 624), (591, 592, 652, 651), (565, 566, 626, 625), (592, 593, 653, 652), (566, 567, 627, 626), (593, 594, 654, 653), (567, 568, 628, 627), (594, 595, 655, 654), (568, 569, 629, 628), (595, 596, 656, 655), (569, 570, 630, 629), (596, 597, 657, 656), (570, 571, 631, 630), (597, 598, 658, 657), (571, 572, 632, 631), (598, 599, 659, 658), (572, 573, 633, 632), (599, 600, 660, 659), (573, 574, 634, 633)])
_uv = me_cylinder.uv_layers.new(name='UVMap')
_uv.uv.foreach_set('vector', [1.0, 0.5, 0.9833, 0.5, 0.9833, 1.0, 1.0, 1.0, 0.9833, 0.5, 0.9667, 0.5, 0.9667, 1.0, 0.9833, 1.0, 0.9667, 0.5, 0.95, 0.5, 0.95, 1.0, 0.9667, 1.0, 0.95, 0.5, 0.9333, 0.5, 0.9333, 1.0, 0.95, 1.0, 0.9333, 0.5, 0.9167, 0.5, 0.9167, 1.0, 0.9333, 1.0, 0.9167, 0.5, 0.9, 0.5, 0.9, 1.0, 0.9167, 1.0, 0.9, 0.5, 0.8833, 0.5, 0.8833, 1.0, 0.9, 1.0, 0.8833, 0.5, 0.8667, 0.5, 0.8667, 1.0, 0.8833, 1.0, 0.8667, 0.5, 0.85, 0.5, 0.85, 1.0, 0.8667, 1.0, 0.85, 0.5, 0.8333, 0.5, 0.8333, 1.0, 0.85, 1.0, 0.8333, 0.5, 0.8167, 0.5, 0.8167, 1.0, 0.8333, 1.0, 0.8167, 0.5, 0.8, 0.5, 0.8, 1.0, 0.8167, 1.0, 0.8, 0.5, 0.7833, 0.5, 0.7833, 1.0, 0.8, 1.0, 0.7833, 0.5, 0.7667, 0.5, 0.7667, 1.0, 0.7833, 1.0, 0.7667, 0.5, 0.75, 0.5, 0.75, 1.0, 0.7667, 1.0, 0.75, 0.5, 0.7333, 0.5, 0.7333, 1.0, 0.75, 1.0, 0.7333, 0.5, 0.7167, 0.5, 0.7167, 1.0, 0.7333, 1.0, 0.7167, 0.5, 0.7, 0.5, 0.7, 1.0, 0.7167, 1.0, 0.7, 0.5, 0.6833, 0.5, 0.6833, 1.0, 0.7, 1.0, 0.6833, 0.5, 0.6667, 0.5, 0.6667, 1.0, 0.6833, 1.0, 0.6667, 0.5, 0.65, 0.5, 0.65, 1.0, 0.6667, 1.0, 0.65, 0.5, 0.6333, 0.5, 0.6333, 1.0, 0.65, 1.0, 0.6333, 0.5, 0.6167, 0.5, 0.6167, 1.0, 0.6333, 1.0, 0.6167, 0.5, 0.6, 0.5, 0.6, 1.0, 0.6167, 1.0, 0.6, 0.5, 0.5833, 0.5, 0.5833, 1.0, 0.6, 1.0, 0.5833, 0.5, 0.5667, 0.5, 0.5667, 1.0, 0.5833, 1.0, 0.5667, 0.5, 0.55, 0.5, 0.55, 1.0, 0.5667, 1.0, 0.55, 0.5, 0.5333, 0.5, 0.5333, 1.0, 0.55, 1.0, 0.5333, 0.5, 0.5167, 0.5, 0.5167, 1.0, 0.5333, 1.0, 0.5167, 0.5, 0.5, 0.5, 0.5, 1.0, 0.5167, 1.0, 0.5, 0.5, 0.4833, 0.5, 0.4833, 1.0, 0.5, 1.0, 0.4833, 0.5, 0.4667, 0.5, 0.4667, 1.0, 0.4833, 1.0, 0.4667, 0.5, 0.45, 0.5, 0.45, 1.0, 0.4667, 1.0, 0.45, 0.5, 0.4333, 0.5, 0.4333, 1.0, 0.45, 1.0, 0.4333, 0.5, 0.4167, 0.5, 0.4167, 1.0, 0.4333, 1.0, 0.4167, 0.5, 0.4, 0.5, 0.4, 1.0, 0.4167, 1.0, 0.4, 0.5, 0.3833, 0.5, 0.3833, 1.0, 0.4, 1.0, 0.3833, 0.5, 0.3667, 0.5, 0.3667, 1.0, 0.3833, 1.0, 0.3667, 0.5, 0.35, 0.5, 0.35, 1.0, 0.3667, 1.0, 0.35, 0.5, 0.3333, 0.5, 0.3333, 1.0, 0.35, 1.0, 0.3333, 0.5, 0.3167, 0.5, 0.3167, 1.0, 0.3333, 1.0, 0.3167, 0.5, 0.3, 0.5, 0.3, 1.0, 0.3167, 1.0, 0.3, 0.5, 0.2833, 0.5, 0.2833, 1.0, 0.3, 1.0, 0.2833, 0.5, 0.2667, 0.5, 0.2667, 1.0, 0.2833, 1.0, 0.2667, 0.5, 0.25, 0.5, 0.25, 1.0, 0.2667, 1.0, 0.25, 0.5, 0.2333, 0.5, 0.2333, 1.0, 0.25, 1.0, 0.2333, 0.5, 0.2167, 0.5, 0.2167, 1.0, 0.2333, 1.0, 0.2167, 0.5, 0.2, 0.5, 0.2, 1.0, 0.2167, 1.0, 0.2, 0.5, 0.1833, 0.5, 0.1833, 1.0, 0.2, 1.0, 0.1833, 0.5, 0.1667, 0.5, 0.1667, 1.0, 0.1833, 1.0, 0.1667, 0.5, 0.15, 0.5, 0.15, 1.0, 0.1667, 1.0, 0.15, 0.5, 0.1333, 0.5, 0.1333, 1.0, 0.15, 1.0, 0.1333, 0.5, 0.1167, 0.5, 0.1167, 1.0, 0.1333, 1.0, 0.1167, 0.5, 0.1, 0.5, 0.1, 1.0, 0.1167, 1.0, 0.1, 0.5, 0.08333, 0.5, 0.08333, 1.0, 0.1, 1.0, 0.08333, 0.5, 0.06667, 0.5, 0.06667, 1.0, 0.08333, 1.0, 0.06667, 0.5, 0.05, 0.5, 0.05, 1.0, 0.06667, 1.0, 0.05, 0.5, 0.03333, 0.5, 0.03333, 1.0, 0.05, 1.0, 0.9333, 1.0, 0.9167, 1.0, 0.9167, 1.0, 0.9333, 1.0, 0.03333, 0.5, 0.01667, 0.5, 0.01667, 1.0, 0.03333, 1.0, 0.01667, 0.5, 2.794e-07, 0.5, 2.794e-07, 1.0, 0.01667, 1.0, 0.75, 0.49, 0.7249, 0.4887, 0.7001, 0.4848, 0.6758, 0.4783, 0.6524, 0.4693, 0.63, 0.4578, 0.6089, 0.4442, 0.5894, 0.4284, 0.5716, 0.4106, 0.5558, 0.3911, 0.5422, 0.37, 0.5307, 0.3476, 0.5217, 0.3242, 0.5152, 0.2999, 0.5113, 0.2751, 0.51, 0.25, 0.5113, 0.2249, 0.5152, 0.2001, 0.5217, 0.1758, 0.5307, 0.1524, 0.5422, 0.13, 0.5558, 0.1089, 0.5716, 0.08941, 0.5894, 0.07165, 0.6089, 0.05584, 0.63, 0.04215, 0.6524, 0.03075, 0.6758, 0.02175, 0.7001, 0.01524, 0.7249, 0.01131, 0.75, 0.01, 0.7751, 0.01131, 0.7999, 0.01524, 0.8242, 0.02175, 0.8476, 0.03075, 0.87, 0.04215, 0.8911, 0.05584, 0.9106, 0.07165, 0.9284, 0.08941, 0.9442, 0.1089, 0.9578, 0.13, 0.9693, 0.1524, 0.9783, 0.1758, 0.9848, 0.2001, 0.9887, 0.2249, 0.99, 0.25, 0.9887, 0.2751, 0.9848, 0.2999, 0.9783, 0.3242, 0.9693, 0.3476, 0.9578, 0.37, 0.9442, 0.3911, 0.9284, 0.4106, 0.9106, 0.4284, 0.8911, 0.4442, 0.87, 0.4578, 0.8476, 0.4693, 0.8242, 0.4783, 0.7999, 0.4848, 0.7751, 0.4887, 1.0, 0.5, 1.0, 1.0, 0.9833, 1.0, 0.9833, 0.5, 0.9833, 0.5, 0.9833, 1.0, 0.9667, 1.0, 0.9667, 0.5, 0.9667, 0.5, 0.9667, 1.0, 0.95, 1.0, 0.95, 0.5, 0.95, 0.5, 0.95, 1.0, 0.9333, 1.0, 0.9333, 0.5, 0.9333, 0.5, 0.9333, 1.0, 0.9167, 1.0, 0.9167, 0.5, 0.9167, 0.5, 0.9167, 1.0, 0.9, 1.0, 0.9, 0.5, 0.9, 0.5, 0.9, 1.0, 0.8833, 1.0, 0.8833, 0.5, 0.8833, 0.5, 0.8833, 1.0, 0.8667, 1.0, 0.8667, 0.5, 0.8667, 0.5, 0.8667, 1.0, 0.85, 1.0, 0.85, 0.5, 0.85, 0.5, 0.85, 1.0, 0.8333, 1.0, 0.8333, 0.5, 0.8333, 0.5, 0.8333, 1.0, 0.8167, 1.0, 0.8167, 0.5, 0.8167, 0.5, 0.8167, 1.0, 0.8, 1.0, 0.8, 0.5, 0.8, 0.5, 0.8, 1.0, 0.7833, 1.0, 0.7833, 0.5, 0.7833, 0.5, 0.7833, 1.0, 0.7667, 1.0, 0.7667, 0.5, 0.7667, 0.5, 0.7667, 1.0, 0.75, 1.0, 0.75, 0.5, 0.75, 0.5, 0.75, 1.0, 0.7333, 1.0, 0.7333, 0.5, 0.7333, 0.5, 0.7333, 1.0, 0.7167, 1.0, 0.7167, 0.5, 0.7167, 0.5, 0.7167, 1.0, 0.7, 1.0, 0.7, 0.5, 0.7, 0.5, 0.7, 1.0, 0.6833, 1.0, 0.6833, 0.5, 0.6833, 0.5, 0.6833, 1.0, 0.6667, 1.0, 0.6667, 0.5, 0.6667, 0.5, 0.6667, 1.0, 0.65, 1.0, 0.65, 0.5, 0.65, 0.5, 0.65, 1.0, 0.6333, 1.0, 0.6333, 0.5, 0.6333, 0.5, 0.6333, 1.0, 0.6167, 1.0, 0.6167, 0.5, 0.6167, 0.5, 0.6167, 1.0, 0.6, 1.0, 0.6, 0.5, 0.6, 0.5, 0.6, 1.0, 0.5833, 1.0, 0.5833, 0.5, 0.5833, 0.5, 0.5833, 1.0, 0.5667, 1.0, 0.5667, 0.5, 0.5667, 0.5, 0.5667, 1.0, 0.55, 1.0, 0.55, 0.5, 0.55, 0.5, 0.55, 1.0, 0.5333, 1.0, 0.5333, 0.5, 0.5333, 0.5, 0.5333, 1.0, 0.5167, 1.0, 0.5167, 0.5, 0.5167, 0.5, 0.5167, 1.0, 0.5, 1.0, 0.5, 0.5, 0.5, 0.5, 0.5, 1.0, 0.4833, 1.0, 0.4833, 0.5, 0.4833, 0.5, 0.4833, 1.0, 0.4667, 1.0, 0.4667, 0.5, 0.4667, 0.5, 0.4667, 1.0, 0.45, 1.0, 0.45, 0.5, 0.45, 0.5, 0.45, 1.0, 0.4333, 1.0, 0.4333, 0.5, 0.4333, 0.5, 0.4333, 1.0, 0.4167, 1.0, 0.4167, 0.5, 0.4167, 0.5, 0.4167, 1.0, 0.4, 1.0, 0.4, 0.5, 0.4, 0.5, 0.4, 1.0, 0.3833, 1.0, 0.3833, 0.5, 0.3833, 0.5, 0.3833, 1.0, 0.3667, 1.0, 0.3667, 0.5, 0.3667, 0.5, 0.3667, 1.0, 0.35, 1.0, 0.35, 0.5, 0.35, 0.5, 0.35, 1.0, 0.3333, 1.0, 0.3333, 0.5, 0.3333, 0.5, 0.3333, 1.0, 0.3167, 1.0, 0.3167, 0.5, 0.3167, 0.5, 0.3167, 1.0, 0.3, 1.0, 0.3, 0.5, 0.3, 0.5, 0.3, 1.0, 0.2833, 1.0, 0.2833, 0.5, 0.2833, 0.5, 0.2833, 1.0, 0.2667, 1.0, 0.2667, 0.5, 0.2667, 0.5, 0.2667, 1.0, 0.25, 1.0, 0.25, 0.5, 0.25, 0.5, 0.25, 1.0, 0.2333, 1.0, 0.2333, 0.5, 0.2333, 0.5, 0.2333, 1.0, 0.2167, 1.0, 0.2167, 0.5, 0.2167, 0.5, 0.2167, 1.0, 0.2, 1.0, 0.2, 0.5, 0.2, 0.5, 0.2, 1.0, 0.1833, 1.0, 0.1833, 0.5, 0.1833, 0.5, 0.1833, 1.0, 0.1667, 1.0, 0.1667, 0.5, 0.1667, 0.5, 0.1667, 1.0, 0.15, 1.0, 0.15, 0.5, 0.15, 0.5, 0.15, 1.0, 0.1333, 1.0, 0.1333, 0.5, 0.1333, 0.5, 0.1333, 1.0, 0.1167, 1.0, 0.1167, 0.5, 0.1167, 0.5, 0.1167, 1.0, 0.1, 1.0, 0.1, 0.5, 0.1, 0.5, 0.1, 1.0, 0.08333, 1.0, 0.08333, 0.5, 0.08333, 0.5, 0.08333, 1.0, 0.06667, 1.0, 0.06667, 0.5, 0.06667, 0.5, 0.06667, 1.0, 0.05, 1.0, 0.05, 0.5, 0.05, 0.5, 0.05, 1.0, 0.03333, 1.0, 0.03333, 0.5, 0.2751, 0.4887, 0.25, 0.49, 0.2249, 0.4887, 0.2001, 0.4848, 0.1758, 0.4783, 0.1524, 0.4693, 0.13, 0.4578, 0.1089, 0.4442, 0.08941, 0.4284, 0.07165, 0.4106, 0.05584, 0.3911, 0.04215, 0.37, 0.03075, 0.3476, 0.02175, 0.3242, 0.01524, 0.2999, 0.01131, 0.2751, 0.01, 0.25, 0.01131, 0.2249, 0.01524, 0.2001, 0.02175, 0.1758, 0.03075, 0.1524, 0.04215, 0.13, 0.05584, 0.1089, 0.07165, 0.08941, 0.08941, 0.07165, 0.1089, 0.05584, 0.13, 0.04215, 0.1524, 0.03075, 0.1758, 0.02175, 0.2001, 0.01524, 0.2249, 0.01131, 0.25, 0.01, 0.2751, 0.01131, 0.2999, 0.01524, 0.3242, 0.02175, 0.3476, 0.03075, 0.37, 0.04215, 0.3911, 0.05584, 0.4106, 0.07165, 0.4284, 0.08941, 0.4442, 0.1089, 0.4578, 0.13, 0.4693, 0.1524, 0.4783, 0.1758, 0.4848, 0.2001, 0.4887, 0.2249, 0.49, 0.25, 0.4887, 0.2751, 0.4848, 0.2999, 0.4783, 0.3242, 0.4693, 0.3476, 0.4578, 0.37, 0.4442, 0.3911, 0.4284, 0.4106, 0.4106, 0.4284, 0.3911, 0.4442, 0.37, 0.4578, 0.3476, 0.4693, 0.3242, 0.4783, 0.2999, 0.4848, 0.03333, 0.5, 0.03333, 1.0, 0.01667, 1.0, 0.01667, 0.5, 0.01667, 0.5, 0.01667, 1.0, 2.794e-07, 1.0, 2.794e-07, 0.5, 0.75, 0.49, 0.7751, 0.4887, 0.7999, 0.4848, 0.8242, 0.4783, 0.8476, 0.4693, 0.87, 0.4578, 0.8911, 0.4442, 0.9106, 0.4284, 0.9284, 0.4106, 0.9442, 0.3911, 0.9578, 0.37, 0.9693, 0.3476, 0.9783, 0.3242, 0.9848, 0.2999, 0.9887, 0.2751, 0.99, 0.25, 0.9887, 0.2249, 0.9848, 0.2001, 0.9783, 0.1758, 0.9693, 0.1524, 0.9578, 0.13, 0.9442, 0.1089, 0.9284, 0.08941, 0.9106, 0.07165, 0.8911, 0.05584, 0.87, 0.04215, 0.8476, 0.03075, 0.8242, 0.02175, 0.7999, 0.01524, 0.7751, 0.01131, 0.75, 0.01, 0.7249, 0.01131, 0.7001, 0.01524, 0.6758, 0.02175, 0.6524, 0.03075, 0.63, 0.04215, 0.6089, 0.05584, 0.5894, 0.07165, 0.5716, 0.08941, 0.5558, 0.1089, 0.5422, 0.13, 0.5307, 0.1524, 0.5217, 0.1758, 0.5152, 0.2001, 0.5113, 0.2249, 0.51, 0.25, 0.5113, 0.2751, 0.5152, 0.2999, 0.5217, 0.3242, 0.5307, 0.3476, 0.5422, 0.37, 0.5558, 0.3911, 0.5716, 0.4106, 0.5894, 0.4284, 0.6089, 0.4442, 0.63, 0.4578, 0.6524, 0.4693, 0.6758, 0.4783, 0.7001, 0.4848, 0.7249, 0.4887, 0.3333, 1.0, 0.3167, 1.0, 0.3167, 1.0, 0.3333, 1.0, 0.35, 1.0, 0.3333, 1.0, 0.3333, 1.0, 0.35, 1.0, 0.7833, 1.0, 0.7667, 1.0, 0.7667, 1.0, 0.7833, 1.0, 0.2, 1.0, 0.1833, 1.0, 0.1833, 1.0, 0.2, 1.0, 0.6333, 1.0, 0.6167, 1.0, 0.6167, 1.0, 0.6333, 1.0, 0.05, 1.0, 0.03333, 1.0, 0.03333, 1.0, 0.05, 1.0, 0.4833, 1.0, 0.4667, 1.0, 0.4667, 1.0, 0.4833, 1.0, 0.9167, 1.0, 0.9, 1.0, 0.9, 1.0, 0.9167, 1.0, 0.3333, 1.0, 0.3167, 1.0, 0.3167, 1.0, 0.3333, 1.0, 0.7667, 1.0, 0.75, 1.0, 0.75, 1.0, 0.7667, 1.0, 0.1833, 1.0, 0.1667, 1.0, 0.1667, 1.0, 0.1833, 1.0, 0.6167, 1.0, 0.6, 1.0, 0.6, 1.0, 0.6167, 1.0, 0.03333, 1.0, 0.01667, 1.0, 0.01667, 1.0, 0.03333, 1.0, 0.4667, 1.0, 0.45, 1.0, 0.45, 1.0, 0.4667, 1.0, 0.9, 1.0, 0.8833, 1.0, 0.8833, 1.0, 0.9, 1.0, 0.3167, 1.0, 0.3, 1.0, 0.3, 1.0, 0.3167, 1.0, 0.75, 1.0, 0.7333, 1.0, 0.7333, 1.0, 0.75, 1.0, 0.1667, 1.0, 0.15, 1.0, 0.15, 1.0, 0.1667, 1.0, 0.6, 1.0, 0.5833, 1.0, 0.5833, 1.0, 0.6, 1.0, 0.01667, 1.0, 2.794e-07, 1.0, 2.794e-07, 1.0, 0.01667, 1.0, 0.45, 1.0, 0.4333, 1.0, 0.4333, 1.0, 0.45, 1.0, 0.8833, 1.0, 0.8667, 1.0, 0.8667, 1.0, 0.8833, 1.0, 0.3, 1.0, 0.2833, 1.0, 0.2833, 1.0, 0.3, 1.0, 0.7333, 1.0, 0.7167, 1.0, 0.7167, 1.0, 0.7333, 1.0, 0.15, 1.0, 0.1333, 1.0, 0.1333, 1.0, 0.15, 1.0, 0.5833, 1.0, 0.5667, 1.0, 0.5667, 1.0, 0.5833, 1.0, 0.4333, 1.0, 0.4167, 1.0, 0.4167, 1.0, 0.4333, 1.0, 0.8667, 1.0, 0.85, 1.0, 0.85, 1.0, 0.8667, 1.0, 0.2833, 1.0, 0.2667, 1.0, 0.2667, 1.0, 0.2833, 1.0, 0.7167, 1.0, 0.7, 1.0, 0.7, 1.0, 0.7167, 1.0, 0.1333, 1.0, 0.1167, 1.0, 0.1167, 1.0, 0.1333, 1.0, 1.0, 1.0, 0.9833, 1.0, 0.9833, 1.0, 1.0, 1.0, 0.5667, 1.0, 0.55, 1.0, 0.55, 1.0, 0.5667, 1.0, 0.4167, 1.0, 0.4, 1.0, 0.4, 1.0, 0.4167, 1.0, 0.85, 1.0, 0.8333, 1.0, 0.8333, 1.0, 0.85, 1.0, 0.2667, 1.0, 0.25, 1.0, 0.25, 1.0, 0.2667, 1.0, 0.7, 1.0, 0.6833, 1.0, 0.6833, 1.0, 0.7, 1.0, 0.1167, 1.0, 0.1, 1.0, 0.1, 1.0, 0.1167, 1.0, 0.55, 1.0, 0.5333, 1.0, 0.5333, 1.0, 0.55, 1.0, 0.9833, 1.0, 0.9667, 1.0, 0.9667, 1.0, 0.9833, 1.0, 0.4, 1.0, 0.3833, 1.0, 0.3833, 1.0, 0.4, 1.0, 0.8333, 1.0, 0.8167, 1.0, 0.8167, 1.0, 0.8333, 1.0, 0.25, 1.0, 0.2333, 1.0, 0.2333, 1.0, 0.25, 1.0, 0.6833, 1.0, 0.6667, 1.0, 0.6667, 1.0, 0.6833, 1.0, 0.1, 1.0, 0.08333, 1.0, 0.08333, 1.0, 0.1, 1.0, 0.5333, 1.0, 0.5167, 1.0, 0.5167, 1.0, 0.5333, 1.0, 0.9667, 1.0, 0.95, 1.0, 0.95, 1.0, 0.9667, 1.0, 0.3833, 1.0, 0.3667, 1.0, 0.3667, 1.0, 0.3833, 1.0, 0.8167, 1.0, 0.8, 1.0, 0.8, 1.0, 0.8167, 1.0, 0.2333, 1.0, 0.2167, 1.0, 0.2167, 1.0, 0.2333, 1.0, 0.6667, 1.0, 0.65, 1.0, 0.65, 1.0, 0.6667, 1.0, 0.08333, 1.0, 0.06667, 1.0, 0.06667, 1.0, 0.08333, 1.0, 0.5167, 1.0, 0.5, 1.0, 0.5, 1.0, 0.5167, 1.0, 0.95, 1.0, 0.9333, 1.0, 0.9333, 1.0, 0.95, 1.0, 0.3667, 1.0, 0.35, 1.0, 0.35, 1.0, 0.3667, 1.0, 0.8, 1.0, 0.7833, 1.0, 0.7833, 1.0, 0.8, 1.0, 0.2167, 1.0, 0.2, 1.0, 0.2, 1.0, 0.2167, 1.0, 0.65, 1.0, 0.6333, 1.0, 0.6333, 1.0, 0.65, 1.0, 0.06667, 1.0, 0.05, 1.0, 0.05, 1.0, 0.06667, 1.0, 0.5, 1.0, 0.4833, 1.0, 0.4833, 1.0, 0.5, 1.0, 0.15, 1.0, 0.1333, 1.0, 0.1333, 1.0, 0.15, 1.0, 0.7667, 1.0, 0.75, 1.0, 0.75, 1.0, 0.7667, 1.0, 0.3167, 1.0, 0.3, 1.0, 0.3, 1.0, 0.3167, 1.0, 0.75, 1.0, 0.7333, 1.0, 0.7333, 1.0, 0.75, 1.0, 0.3, 1.0, 0.2833, 1.0, 0.2833, 1.0, 0.3, 1.0, 0.7333, 1.0, 0.7167, 1.0, 0.7167, 1.0, 0.7333, 1.0, 0.2833, 1.0, 0.2667, 1.0, 0.2667, 1.0, 0.2833, 1.0, 0.7167, 1.0, 0.7, 1.0, 0.7, 1.0, 0.7167, 1.0, 0.2667, 1.0, 0.25, 1.0, 0.25, 1.0, 0.2667, 1.0, 0.7, 1.0, 0.6833, 1.0, 0.6833, 1.0, 0.7, 1.0, 0.25, 1.0, 0.2333, 1.0, 0.2333, 1.0, 0.25, 1.0, 0.6833, 1.0, 0.6667, 1.0, 0.6667, 1.0, 0.6833, 1.0, 0.2333, 1.0, 0.2167, 1.0, 0.2167, 1.0, 0.2333, 1.0, 0.6667, 1.0, 0.65, 1.0, 0.65, 1.0, 0.6667, 1.0, 0.2167, 1.0, 0.2, 1.0, 0.2, 1.0, 0.2167, 1.0, 0.65, 1.0, 0.6333, 1.0, 0.6333, 1.0, 0.65, 1.0, 0.2, 1.0, 0.1833, 1.0, 0.1833, 1.0, 0.2, 1.0, 0.6333, 1.0, 0.6167, 1.0, 0.6167, 1.0, 0.6333, 1.0, 0.1833, 1.0, 0.1667, 1.0, 0.1667, 1.0, 0.1833, 1.0, 0.6167, 1.0, 0.6, 1.0, 0.6, 1.0, 0.6167, 1.0, 0.1667, 1.0, 0.15, 1.0, 0.15, 1.0, 0.1667, 1.0, 0.6, 1.0, 0.5833, 1.0, 0.5833, 1.0, 0.6, 1.0, 0.15, 1.0, 0.1333, 1.0, 0.1333, 1.0, 0.15, 1.0, 0.5833, 1.0, 0.5667, 1.0, 0.5667, 1.0, 0.5833, 1.0, 0.1333, 1.0, 0.1167, 1.0, 0.1167, 1.0, 0.1333, 1.0, 0.5667, 1.0, 0.55, 1.0, 0.55, 1.0, 0.5667, 1.0, 1.0, 1.0, 0.9833, 1.0, 0.9833, 1.0, 1.0, 1.0, 0.1167, 1.0, 0.1, 1.0, 0.1, 1.0, 0.1167, 1.0, 0.55, 1.0, 0.5333, 1.0, 0.5333, 1.0, 0.55, 1.0, 0.9833, 1.0, 0.9667, 1.0, 0.9667, 1.0, 0.9833, 1.0, 0.1, 1.0, 0.08333, 1.0, 0.08333, 1.0, 0.1, 1.0, 0.5333, 1.0, 0.5167, 1.0, 0.5167, 1.0, 0.5333, 1.0, 0.9667, 1.0, 0.95, 1.0, 0.95, 1.0, 0.9667, 1.0, 0.08333, 1.0, 0.06667, 1.0, 0.06667, 1.0, 0.08333, 1.0, 0.5167, 1.0, 0.5, 1.0, 0.5, 1.0, 0.5167, 1.0, 0.95, 1.0, 0.9333, 1.0, 0.9333, 1.0, 0.95, 1.0, 0.06667, 1.0, 0.05, 1.0, 0.05, 1.0, 0.06667, 1.0, 0.5, 1.0, 0.4833, 1.0, 0.4833, 1.0, 0.5, 1.0, 0.9333, 1.0, 0.9167, 1.0, 0.9167, 1.0, 0.9333, 1.0, 0.05, 1.0, 0.03333, 1.0, 0.03333, 1.0, 0.05, 1.0, 0.4833, 1.0, 0.4667, 1.0, 0.4667, 1.0, 0.4833, 1.0, 0.9167, 1.0, 0.9, 1.0, 0.9, 1.0, 0.9167, 1.0, 0.03333, 1.0, 0.01667, 1.0, 0.01667, 1.0, 0.03333, 1.0, 0.4667, 1.0, 0.45, 1.0, 0.45, 1.0, 0.4667, 1.0, 0.9, 1.0, 0.8833, 1.0, 0.8833, 1.0, 0.9, 1.0, 0.01667, 1.0, 2.794e-07, 1.0, 2.794e-07, 1.0, 0.01667, 1.0, 0.45, 1.0, 0.4333, 1.0, 0.4333, 1.0, 0.45, 1.0, 0.8833, 1.0, 0.8667, 1.0, 0.8667, 1.0, 0.8833, 1.0, 0.4333, 1.0, 0.4167, 1.0, 0.4167, 1.0, 0.4333, 1.0, 0.8667, 1.0, 0.85, 1.0, 0.85, 1.0, 0.8667, 1.0, 0.4167, 1.0, 0.4, 1.0, 0.4, 1.0, 0.4167, 1.0, 0.85, 1.0, 0.8333, 1.0, 0.8333, 1.0, 0.85, 1.0, 0.4, 1.0, 0.3833, 1.0, 0.3833, 1.0, 0.4, 1.0, 0.8333, 1.0, 0.8167, 1.0, 0.8167, 1.0, 0.8333, 1.0, 0.3833, 1.0, 0.3667, 1.0, 0.3667, 1.0, 0.3833, 1.0, 0.8167, 1.0, 0.8, 1.0, 0.8, 1.0, 0.8167, 1.0, 0.3667, 1.0, 0.35, 1.0, 0.35, 1.0, 0.3667, 1.0, 0.8, 1.0, 0.7833, 1.0, 0.7833, 1.0, 0.8, 1.0, 0.35, 1.0, 0.3333, 1.0, 0.3333, 1.0, 0.35, 1.0, 0.7833, 1.0, 0.7667, 1.0, 0.7667, 1.0, 0.7833, 1.0, 0.1824, 0.458, 0.2045, 0.464, 0.2045, 0.464, 0.1824, 0.458, 0.5833, 1.0, 0.5667, 1.0, 0.5667, 1.0, 0.5833, 1.0, 0.1333, 1.0, 0.1167, 1.0, 0.1167, 1.0, 0.1333, 1.0, 0.5667, 1.0, 0.55, 1.0, 0.55, 1.0, 0.5667, 1.0, 1.0, 1.0, 0.9833, 1.0, 0.9833, 1.0, 1.0, 1.0, 0.1167, 1.0, 0.1, 1.0, 0.1, 1.0, 0.1167, 1.0, 0.55, 1.0, 0.5333, 1.0, 0.5333, 1.0, 0.55, 1.0, 0.9833, 1.0, 0.9667, 1.0, 0.9667, 1.0, 0.9833, 1.0, 0.1, 1.0, 0.08333, 1.0, 0.08333, 1.0, 0.1, 1.0, 0.5333, 1.0, 0.5167, 1.0, 0.5167, 1.0, 0.5333, 1.0, 0.9667, 1.0, 0.95, 1.0, 0.95, 1.0, 0.9667, 1.0, 0.08333, 1.0, 0.06667, 1.0, 0.06667, 1.0, 0.08333, 1.0, 0.5167, 1.0, 0.5, 1.0, 0.5, 1.0, 0.5167, 1.0, 0.95, 1.0, 0.9333, 1.0, 0.9333, 1.0, 0.95, 1.0, 0.06667, 1.0, 0.05, 1.0, 0.05, 1.0, 0.06667, 1.0, 0.5, 1.0, 0.4833, 1.0, 0.4833, 1.0, 0.5, 1.0, 0.9333, 1.0, 0.9167, 1.0, 0.9167, 1.0, 0.9333, 1.0, 0.05, 1.0, 0.03333, 1.0, 0.03333, 1.0, 0.05, 1.0, 0.4833, 1.0, 0.4667, 1.0, 0.4667, 1.0, 0.4833, 1.0, 0.9167, 1.0, 0.9, 1.0, 0.9, 1.0, 0.9167, 1.0, 0.03333, 1.0, 0.01667, 1.0, 0.01667, 1.0, 0.03333, 1.0, 0.4667, 1.0, 0.45, 1.0, 0.45, 1.0, 0.4667, 1.0, 0.9, 1.0, 0.8833, 1.0, 0.8833, 1.0, 0.9, 1.0, 0.01667, 1.0, 2.794e-07, 1.0, 2.794e-07, 1.0, 0.01667, 1.0, 0.45, 1.0, 0.4333, 1.0, 0.4333, 1.0, 0.45, 1.0, 0.8833, 1.0, 0.8667, 1.0, 0.8667, 1.0, 0.8833, 1.0, 0.4333, 1.0, 0.4167, 1.0, 0.4167, 1.0, 0.4333, 1.0, 0.8667, 1.0, 0.85, 1.0, 0.85, 1.0, 0.8667, 1.0, 0.4167, 1.0, 0.4, 1.0, 0.4, 1.0, 0.4167, 1.0, 0.85, 1.0, 0.8333, 1.0, 0.8333, 1.0, 0.85, 1.0, 0.4, 1.0, 0.3833, 1.0, 0.3833, 1.0, 0.4, 1.0, 0.8333, 1.0, 0.8167, 1.0, 0.8167, 1.0, 0.8333, 1.0, 0.3833, 1.0, 0.3667, 1.0, 0.3667, 1.0, 0.3833, 1.0, 0.8167, 1.0, 0.8, 1.0, 0.8, 1.0, 0.8167, 1.0, 0.3667, 1.0, 0.35, 1.0, 0.35, 1.0, 0.3667, 1.0, 0.8, 1.0, 0.7833, 1.0, 0.7833, 1.0, 0.8, 1.0, 0.35, 1.0, 0.3333, 1.0, 0.3333, 1.0, 0.35, 1.0, 0.7833, 1.0, 0.7667, 1.0, 0.7667, 1.0, 0.7833, 1.0, 0.3333, 1.0, 0.3167, 1.0, 0.3167, 1.0, 0.3333, 1.0, 0.7667, 1.0, 0.75, 1.0, 0.75, 1.0, 0.7667, 1.0, 0.3167, 1.0, 0.3, 1.0, 0.3, 1.0, 0.3167, 1.0, 0.75, 1.0, 0.7333, 1.0, 0.7333, 1.0, 0.75, 1.0, 0.3, 1.0, 0.2833, 1.0, 0.2833, 1.0, 0.3, 1.0, 0.7333, 1.0, 0.7167, 1.0, 0.7167, 1.0, 0.7333, 1.0, 0.2833, 1.0, 0.2667, 1.0, 0.2667, 1.0, 0.2833, 1.0, 0.7167, 1.0, 0.7, 1.0, 0.7, 1.0, 0.7167, 1.0, 0.2667, 1.0, 0.25, 1.0, 0.25, 1.0, 0.2667, 1.0, 0.7, 1.0, 0.6833, 1.0, 0.6833, 1.0, 0.7, 1.0, 0.25, 1.0, 0.2333, 1.0, 0.2333, 1.0, 0.25, 1.0, 0.6833, 1.0, 0.6667, 1.0, 0.6667, 1.0, 0.6833, 1.0, 0.2333, 1.0, 0.2167, 1.0, 0.2167, 1.0, 0.2333, 1.0, 0.6667, 1.0, 0.65, 1.0, 0.65, 1.0, 0.6667, 1.0, 0.2167, 1.0, 0.2, 1.0, 0.2, 1.0, 0.2167, 1.0, 0.65, 1.0, 0.6333, 1.0, 0.6333, 1.0, 0.65, 1.0, 0.2, 1.0, 0.1833, 1.0, 0.1833, 1.0, 0.2, 1.0, 0.6333, 1.0, 0.6167, 1.0, 0.6167, 1.0, 0.6333, 1.0, 0.1833, 1.0, 0.1667, 1.0, 0.1667, 1.0, 0.1833, 1.0, 0.6167, 1.0, 0.6, 1.0, 0.6, 1.0, 0.6167, 1.0, 0.1667, 1.0, 0.15, 1.0, 0.15, 1.0, 0.1667, 1.0, 0.6, 1.0, 0.5833, 1.0, 0.5833, 1.0, 0.6, 1.0, 0.2729, 0.4675, 0.25, 0.4687, 0.25, 0.49, 0.2751, 0.4887, 0.2955, 0.464, 0.2729, 0.4675, 0.2751, 0.4887, 0.2999, 0.4848, 0.3176, 0.458, 0.2955, 0.464, 0.2999, 0.4848, 0.3242, 0.4783, 0.339, 0.4498, 0.3176, 0.458, 0.3242, 0.4783, 0.3476, 0.4693, 0.3594, 0.4394, 0.339, 0.4498, 0.3476, 0.4693, 0.37, 0.4578, 0.3786, 0.427, 0.3594, 0.4394, 0.37, 0.4578, 0.3911, 0.4442, 0.3964, 0.4126, 0.3786, 0.427, 0.3911, 0.4442, 0.4106, 0.4284, 0.4126, 0.3964, 0.3964, 0.4126, 0.4106, 0.4284, 0.4284, 0.4106, 0.427, 0.3786, 0.4126, 0.3964, 0.4284, 0.4106, 0.4442, 0.3911, 0.4394, 0.3594, 0.427, 0.3786, 0.4442, 0.3911, 0.4578, 0.37, 0.4498, 0.339, 0.4394, 0.3594, 0.4578, 0.37, 0.4693, 0.3476, 0.458, 0.3176, 0.4498, 0.339, 0.4693, 0.3476, 0.4783, 0.3242, 0.464, 0.2955, 0.458, 0.3176, 0.4783, 0.3242, 0.4848, 0.2999, 0.4675, 0.2729, 0.464, 0.2955, 0.4848, 0.2999, 0.4887, 0.2751, 0.4687, 0.25, 0.4675, 0.2729, 0.4887, 0.2751, 0.49, 0.25, 0.4675, 0.2271, 0.4687, 0.25, 0.49, 0.25, 0.4887, 0.2249, 0.464, 0.2045, 0.4675, 0.2271, 0.4887, 0.2249, 0.4848, 0.2001, 0.458, 0.1824, 0.464, 0.2045, 0.4848, 0.2001, 0.4783, 0.1758, 0.4498, 0.161, 0.458, 0.1824, 0.4783, 0.1758, 0.4693, 0.1524, 0.4394, 0.1406, 0.4498, 0.161, 0.4693, 0.1524, 0.4578, 0.13, 0.427, 0.1214, 0.4394, 0.1406, 0.4578, 0.13, 0.4442, 0.1089, 0.4126, 0.1036, 0.427, 0.1214, 0.4442, 0.1089, 0.4284, 0.08941, 0.3964, 0.08744, 0.4126, 0.1036, 0.4284, 0.08941, 0.4106, 0.07165, 0.3786, 0.07303, 0.3964, 0.08744, 0.4106, 0.07165, 0.3911, 0.05584, 0.3594, 0.06056, 0.3786, 0.07303, 0.3911, 0.05584, 0.37, 0.04215, 0.339, 0.05016, 0.3594, 0.06056, 0.37, 0.04215, 0.3476, 0.03075, 0.3176, 0.04196, 0.339, 0.05016, 0.3476, 0.03075, 0.3242, 0.02175, 0.2955, 0.03603, 0.3176, 0.04196, 0.3242, 0.02175, 0.2999, 0.01524, 0.2729, 0.03245, 0.2955, 0.03603, 0.2999, 0.01524, 0.2751, 0.01131, 0.25, 0.03125, 0.2729, 0.03245, 0.2751, 0.01131, 0.25, 0.01, 0.2271, 0.03245, 0.25, 0.03125, 0.25, 0.01, 0.2249, 0.01131, 0.2045, 0.03603, 0.2271, 0.03245, 0.2249, 0.01131, 0.2001, 0.01524, 0.1824, 0.04196, 0.2045, 0.03603, 0.2001, 0.01524, 0.1758, 0.02175, 0.161, 0.05016, 0.1824, 0.04196, 0.1758, 0.02175, 0.1524, 0.03075, 0.1406, 0.06056, 0.161, 0.05016, 0.1524, 0.03075, 0.13, 0.04215, 0.1214, 0.07303, 0.1406, 0.06056, 0.13, 0.04215, 0.1089, 0.05584, 0.1036, 0.08744, 0.1214, 0.07303, 0.1089, 0.05584, 0.08941, 0.07165, 0.08744, 0.1036, 0.1036, 0.08744, 0.08941, 0.07165, 0.07165, 0.08941, 0.07303, 0.1214, 0.08744, 0.1036, 0.07165, 0.08941, 0.05584, 0.1089, 0.06056, 0.1406, 0.07303, 0.1214, 0.05584, 0.1089, 0.04215, 0.13, 0.05016, 0.161, 0.06056, 0.1406, 0.04215, 0.13, 0.03075, 0.1524, 0.04196, 0.1824, 0.05016, 0.161, 0.03075, 0.1524, 0.02175, 0.1758, 0.03603, 0.2045, 0.04196, 0.1824, 0.02175, 0.1758, 0.01524, 0.2001, 0.03245, 0.2271, 0.03603, 0.2045, 0.01524, 0.2001, 0.01131, 0.2249, 0.03125, 0.25, 0.03245, 0.2271, 0.01131, 0.2249, 0.01, 0.25, 0.03245, 0.2729, 0.03125, 0.25, 0.01, 0.25, 0.01131, 0.2751, 0.03603, 0.2955, 0.03245, 0.2729, 0.01131, 0.2751, 0.01524, 0.2999, 0.04196, 0.3176, 0.03603, 0.2955, 0.01524, 0.2999, 0.02175, 0.3242, 0.05016, 0.339, 0.04196, 0.3176, 0.02175, 0.3242, 0.03075, 0.3476, 0.06056, 0.3594, 0.05016, 0.339, 0.03075, 0.3476, 0.04215, 0.37, 0.07303, 0.3786, 0.06056, 0.3594, 0.04215, 0.37, 0.05584, 0.3911, 0.08744, 0.3964, 0.07303, 0.3786, 0.05584, 0.3911, 0.07165, 0.4106, 0.1036, 0.4126, 0.08744, 0.3964, 0.07165, 0.4106, 0.08941, 0.4284, 0.1214, 0.427, 0.1036, 0.4126, 0.08941, 0.4284, 0.1089, 0.4442, 0.1406, 0.4394, 0.1214, 0.427, 0.1089, 0.4442, 0.13, 0.4578, 0.161, 0.4498, 0.1406, 0.4394, 0.13, 0.4578, 0.1524, 0.4693, 0.1824, 0.458, 0.161, 0.4498, 0.1524, 0.4693, 0.1758, 0.4783, 0.2045, 0.464, 0.1824, 0.458, 0.1758, 0.4783, 0.2001, 0.4848, 0.2271, 0.4675, 0.2045, 0.464, 0.2001, 0.4848, 0.2249, 0.4887, 0.25, 0.4687, 0.2271, 0.4675, 0.2249, 0.4887, 0.25, 0.49, 0.04196, 0.1824, 0.03603, 0.2045, 0.03603, 0.2045, 0.04196, 0.1824, 0.2271, 0.03245, 0.2045, 0.03603, 0.2045, 0.03603, 0.2271, 0.03245, 0.3594, 0.4394, 0.3786, 0.427, 0.3786, 0.427, 0.3594, 0.4394, 0.2045, 0.464, 0.2271, 0.4675, 0.2271, 0.4675, 0.2045, 0.464, 0.2045, 0.03603, 0.1824, 0.04196, 0.1824, 0.04196, 0.2045, 0.03603, 0.3786, 0.427, 0.3964, 0.4126, 0.3964, 0.4126, 0.3786, 0.427, 0.2271, 0.4675, 0.25, 0.4687, 0.25, 0.4687, 0.2271, 0.4675, 0.1824, 0.04196, 0.161, 0.05016, 0.161, 0.05016, 0.1824, 0.04196, 0.3964, 0.4126, 0.4126, 0.3964, 0.4126, 0.3964, 0.3964, 0.4126, 0.161, 0.05016, 0.1406, 0.06056, 0.1406, 0.06056, 0.161, 0.05016, 0.4126, 0.3964, 0.427, 0.3786, 0.427, 0.3786, 0.4126, 0.3964, 0.1406, 0.06056, 0.1214, 0.07303, 0.1214, 0.07303, 0.1406, 0.06056, 0.427, 0.3786, 0.4394, 0.3594, 0.4394, 0.3594, 0.427, 0.3786, 0.1214, 0.07303, 0.1036, 0.08744, 0.1036, 0.08744, 0.1214, 0.07303, 0.4394, 0.3594, 0.4498, 0.339, 0.4498, 0.339, 0.4394, 0.3594, 0.1036, 0.08744, 0.08744, 0.1036, 0.08744, 0.1036, 0.1036, 0.08744, 0.4498, 0.339, 0.458, 0.3176, 0.458, 0.3176, 0.4498, 0.339, 0.08744, 0.1036, 0.07303, 0.1214, 0.07303, 0.1214, 0.08744, 0.1036, 0.458, 0.3176, 0.464, 0.2955, 0.464, 0.2955, 0.458, 0.3176, 0.07303, 0.1214, 0.06056, 0.1406, 0.06056, 0.1406, 0.07303, 0.1214, 0.464, 0.2955, 0.4675, 0.2729, 0.4675, 0.2729, 0.464, 0.2955, 0.06056, 0.1406, 0.05016, 0.161, 0.05016, 0.161, 0.06056, 0.1406, 0.4675, 0.2729, 0.4687, 0.25, 0.4687, 0.25, 0.4675, 0.2729, 0.05016, 0.161, 0.04196, 0.1824, 0.04196, 0.1824, 0.05016, 0.161, 0.4687, 0.25, 0.4675, 0.2271, 0.4675, 0.2271, 0.4687, 0.25, 0.04196, 0.1824, 0.03603, 0.2045, 0.03603, 0.2045, 0.04196, 0.1824, 0.4675, 0.2271, 0.464, 0.2045, 0.464, 0.2045, 0.4675, 0.2271, 0.03603, 0.2045, 0.03245, 0.2271, 0.03245, 0.2271, 0.03603, 0.2045, 0.464, 0.2045, 0.458, 0.1824, 0.458, 0.1824, 0.464, 0.2045, 0.03245, 0.2271, 0.03125, 0.25, 0.03125, 0.25, 0.03245, 0.2271, 0.458, 0.1824, 0.4498, 0.161, 0.4498, 0.161, 0.458, 0.1824, 0.03125, 0.25, 0.03245, 0.2729, 0.03245, 0.2729, 0.03125, 0.25, 0.4498, 0.161, 0.4394, 0.1406, 0.4394, 0.1406, 0.4498, 0.161, 0.03245, 0.2729, 0.03603, 0.2955, 0.03603, 0.2955, 0.03245, 0.2729, 0.4394, 0.1406, 0.427, 0.1214, 0.427, 0.1214, 0.4394, 0.1406, 0.03603, 0.2955, 0.04196, 0.3176, 0.04196, 0.3176, 0.03603, 0.2955, 0.427, 0.1214, 0.4126, 0.1036, 0.4126, 0.1036, 0.427, 0.1214, 0.04196, 0.3176, 0.05016, 0.339, 0.05016, 0.339, 0.04196, 0.3176, 0.4126, 0.1036, 0.3964, 0.08744, 0.3964, 0.08744, 0.4126, 0.1036, 0.05016, 0.339, 0.06056, 0.3594, 0.06056, 0.3594, 0.05016, 0.339, 0.3964, 0.08744, 0.3786, 0.07303, 0.3786, 0.07303, 0.3964, 0.08744, 0.06056, 0.3594, 0.07303, 0.3786, 0.07303, 0.3786, 0.06056, 0.3594, 0.3786, 0.07303, 0.3594, 0.06056, 0.3594, 0.06056, 0.3786, 0.07303, 0.07303, 0.3786, 0.08744, 0.3964, 0.08744, 0.3964, 0.07303, 0.3786, 0.3594, 0.06056, 0.339, 0.05016, 0.339, 0.05016, 0.3594, 0.06056, 0.08744, 0.3964, 0.1036, 0.4126, 0.1036, 0.4126, 0.08744, 0.3964, 0.339, 0.05016, 0.3176, 0.04196, 0.3176, 0.04196, 0.339, 0.05016, 0.25, 0.4687, 0.2729, 0.4675, 0.2729, 0.4675, 0.25, 0.4687, 0.1036, 0.4126, 0.1214, 0.427, 0.1214, 0.427, 0.1036, 0.4126, 0.3176, 0.04196, 0.2955, 0.03603, 0.2955, 0.03603, 0.3176, 0.04196, 0.2729, 0.4675, 0.2955, 0.464, 0.2955, 0.464, 0.2729, 0.4675, 0.1214, 0.427, 0.1406, 0.4394, 0.1406, 0.4394, 0.1214, 0.427, 0.2955, 0.03603, 0.2729, 0.03245, 0.2729, 0.03245, 0.2955, 0.03603, 0.2955, 0.464, 0.3176, 0.458, 0.3176, 0.458, 0.2955, 0.464, 0.1406, 0.4394, 0.161, 0.4498, 0.161, 0.4498, 0.1406, 0.4394, 0.2729, 0.03245, 0.25, 0.03125, 0.25, 0.03125, 0.2729, 0.03245, 0.3176, 0.458, 0.339, 0.4498, 0.339, 0.4498, 0.3176, 0.458, 0.161, 0.4498, 0.1824, 0.458, 0.1824, 0.458, 0.161, 0.4498, 0.25, 0.03125, 0.2271, 0.03245, 0.2271, 0.03245, 0.25, 0.03125, 0.339, 0.4498, 0.3594, 0.4394, 0.3594, 0.4394, 0.339, 0.4498, 0.25, 0.4687, 0.2729, 0.4675, 0.2729, 0.4675, 0.25, 0.4687, 0.4675, 0.2271, 0.464, 0.2045, 0.464, 0.2045, 0.4675, 0.2271, 0.03603, 0.2045, 0.03245, 0.2271, 0.03245, 0.2271, 0.03603, 0.2045, 0.464, 0.2045, 0.458, 0.1824, 0.458, 0.1824, 0.464, 0.2045, 0.03245, 0.2271, 0.03125, 0.25, 0.03125, 0.25, 0.03245, 0.2271, 0.458, 0.1824, 0.4498, 0.161, 0.4498, 0.161, 0.458, 0.1824, 0.03125, 0.25, 0.03245, 0.2729, 0.03245, 0.2729, 0.03125, 0.25, 0.4498, 0.161, 0.4394, 0.1406, 0.4394, 0.1406, 0.4498, 0.161, 0.03245, 0.2729, 0.03603, 0.2955, 0.03603, 0.2955, 0.03245, 0.2729, 0.4394, 0.1406, 0.427, 0.1214, 0.427, 0.1214, 0.4394, 0.1406, 0.03603, 0.2955, 0.04196, 0.3176, 0.04196, 0.3176, 0.03603, 0.2955, 0.427, 0.1214, 0.4126, 0.1036, 0.4126, 0.1036, 0.427, 0.1214, 0.04196, 0.3176, 0.05016, 0.339, 0.05016, 0.339, 0.04196, 0.3176, 0.4126, 0.1036, 0.3964, 0.08744, 0.3964, 0.08744, 0.4126, 0.1036, 0.05016, 0.339, 0.06056, 0.3594, 0.06056, 0.3594, 0.05016, 0.339, 0.3964, 0.08744, 0.3786, 0.07303, 0.3786, 0.07303, 0.3964, 0.08744, 0.06056, 0.3594, 0.07303, 0.3786, 0.07303, 0.3786, 0.06056, 0.3594, 0.3786, 0.07303, 0.3594, 0.06056, 0.3594, 0.06056, 0.3786, 0.07303, 0.07303, 0.3786, 0.08744, 0.3964, 0.08744, 0.3964, 0.07303, 0.3786, 0.3594, 0.06056, 0.339, 0.05016, 0.339, 0.05016, 0.3594, 0.06056, 0.08744, 0.3964, 0.1036, 0.4126, 0.1036, 0.4126, 0.08744, 0.3964, 0.339, 0.05016, 0.3176, 0.04196, 0.3176, 0.04196, 0.339, 0.05016, 0.25, 0.4687, 0.2729, 0.4675, 0.2729, 0.4675, 0.25, 0.4687, 0.1036, 0.4126, 0.1214, 0.427, 0.1214, 0.427, 0.1036, 0.4126, 0.3176, 0.04196, 0.2955, 0.03603, 0.2955, 0.03603, 0.3176, 0.04196, 0.2729, 0.4675, 0.2955, 0.464, 0.2955, 0.464, 0.2729, 0.4675, 0.1214, 0.427, 0.1406, 0.4394, 0.1406, 0.4394, 0.1214, 0.427, 0.2955, 0.03603, 0.2729, 0.03245, 0.2729, 0.03245, 0.2955, 0.03603, 0.2955, 0.464, 0.3176, 0.458, 0.3176, 0.458, 0.2955, 0.464, 0.1406, 0.4394, 0.161, 0.4498, 0.161, 0.4498, 0.1406, 0.4394, 0.2729, 0.03245, 0.25, 0.03125, 0.25, 0.03125, 0.2729, 0.03245, 0.3176, 0.458, 0.339, 0.4498, 0.339, 0.4498, 0.3176, 0.458, 0.161, 0.4498, 0.1824, 0.458, 0.1824, 0.458, 0.161, 0.4498, 0.25, 0.03125, 0.2271, 0.03245, 0.2271, 0.03245, 0.25, 0.03125, 0.339, 0.4498, 0.3594, 0.4394, 0.3594, 0.4394, 0.339, 0.4498, 0.1824, 0.458, 0.2045, 0.464, 0.2045, 0.464, 0.1824, 0.458, 0.2271, 0.03245, 0.2045, 0.03603, 0.2045, 0.03603, 0.2271, 0.03245, 0.3594, 0.4394, 0.3786, 0.427, 0.3786, 0.427, 0.3594, 0.4394, 0.2045, 0.464, 0.2271, 0.4675, 0.2271, 0.4675, 0.2045, 0.464, 0.2045, 0.03603, 0.1824, 0.04196, 0.1824, 0.04196, 0.2045, 0.03603, 0.3786, 0.427, 0.3964, 0.4126, 0.3964, 0.4126, 0.3786, 0.427, 0.2271, 0.4675, 0.25, 0.4687, 0.25, 0.4687, 0.2271, 0.4675, 0.1824, 0.04196, 0.161, 0.05016, 0.161, 0.05016, 0.1824, 0.04196, 0.3964, 0.4126, 0.4126, 0.3964, 0.4126, 0.3964, 0.3964, 0.4126, 0.161, 0.05016, 0.1406, 0.06056, 0.1406, 0.06056, 0.161, 0.05016, 0.4126, 0.3964, 0.427, 0.3786, 0.427, 0.3786, 0.4126, 0.3964, 0.1406, 0.06056, 0.1214, 0.07303, 0.1214, 0.07303, 0.1406, 0.06056, 0.427, 0.3786, 0.4394, 0.3594, 0.4394, 0.3594, 0.427, 0.3786, 0.1214, 0.07303, 0.1036, 0.08744, 0.1036, 0.08744, 0.1214, 0.07303, 0.4394, 0.3594, 0.4498, 0.339, 0.4498, 0.339, 0.4394, 0.3594, 0.1036, 0.08744, 0.08744, 0.1036, 0.08744, 0.1036, 0.1036, 0.08744, 0.4498, 0.339, 0.458, 0.3176, 0.458, 0.3176, 0.4498, 0.339, 0.08744, 0.1036, 0.07303, 0.1214, 0.07303, 0.1214, 0.08744, 0.1036, 0.458, 0.3176, 0.464, 0.2955, 0.464, 0.2955, 0.458, 0.3176, 0.07303, 0.1214, 0.06056, 0.1406, 0.06056, 0.1406, 0.07303, 0.1214, 0.464, 0.2955, 0.4675, 0.2729, 0.4675, 0.2729, 0.464, 0.2955, 0.06056, 0.1406, 0.05016, 0.161, 0.05016, 0.161, 0.06056, 0.1406, 0.4675, 0.2729, 0.4687, 0.25, 0.4687, 0.25, 0.4675, 0.2729, 0.05016, 0.161, 0.04196, 0.1824, 0.04196, 0.1824, 0.05016, 0.161, 0.4687, 0.25, 0.4675, 0.2271, 0.4675, 0.2271, 0.4687, 0.25, 0.2729, 0.4675, 0.2955, 0.464, 0.3176, 0.458, 0.339, 0.4498, 0.3594, 0.4394, 0.3786, 0.427, 0.3964, 0.4126, 0.4126, 0.3964, 0.427, 0.3786, 0.4394, 0.3594, 0.4498, 0.339, 0.458, 0.3176, 0.464, 0.2955, 0.4675, 0.2729, 0.4687, 0.25, 0.4675, 0.2271, 0.464, 0.2045, 0.458, 0.1824, 0.4498, 0.161, 0.4394, 0.1406, 0.427, 0.1214, 0.4126, 0.1036, 0.3964, 0.08744, 0.3786, 0.07303, 0.3594, 0.06056, 0.339, 0.05016, 0.3176, 0.04196, 0.2955, 0.03603, 0.2729, 0.03245, 0.25, 0.03125, 0.2271, 0.03245, 0.2045, 0.03603, 0.1824, 0.04196, 0.161, 0.05016, 0.1406, 0.06056, 0.1214, 0.07303, 0.1036, 0.08744, 0.08744, 0.1036, 0.07303, 0.1214, 0.06056, 0.1406, 0.05016, 0.161, 0.04196, 0.1824, 0.03603, 0.2045, 0.03245, 0.2271, 0.03125, 0.25, 0.03245, 0.2729, 0.03603, 0.2955, 0.04196, 0.3176, 0.05016, 0.339, 0.06056, 0.3594, 0.07303, 0.3786, 0.08744, 0.3964, 0.1036, 0.4126, 0.1214, 0.427, 0.1406, 0.4394, 0.161, 0.4498, 0.1824, 0.458, 0.2045, 0.464, 0.2271, 0.4675, 0.25, 0.4687, 0.1036, 0.4126, 0.1214, 0.427, 0.1214, 0.427, 0.1036, 0.4126, 0.3176, 0.04196, 0.2955, 0.03603, 0.2955, 0.03603, 0.3176, 0.04196, 0.2729, 0.4675, 0.2955, 0.464, 0.2955, 0.464, 0.2729, 0.4675, 0.1214, 0.427, 0.1406, 0.4394, 0.1406, 0.4394, 0.1214, 0.427, 0.2955, 0.03603, 0.2729, 0.03245, 0.2729, 0.03245, 0.2955, 0.03603, 0.2955, 0.464, 0.3176, 0.458, 0.3176, 0.458, 0.2955, 0.464, 0.1406, 0.4394, 0.161, 0.4498, 0.161, 0.4498, 0.1406, 0.4394, 0.2729, 0.03245, 0.25, 0.03125, 0.25, 0.03125, 0.2729, 0.03245, 0.3176, 0.458, 0.339, 0.4498, 0.339, 0.4498, 0.3176, 0.458, 0.161, 0.4498, 0.1824, 0.458, 0.1824, 0.458, 0.161, 0.4498, 0.25, 0.03125, 0.2271, 0.03245, 0.2271, 0.03245, 0.25, 0.03125, 0.339, 0.4498, 0.3594, 0.4394, 0.3594, 0.4394, 0.339, 0.4498, 0.1824, 0.458, 0.2045, 0.464, 0.2045, 0.464, 0.1824, 0.458, 0.2271, 0.03245, 0.2045, 0.03603, 0.2045, 0.03603, 0.2271, 0.03245, 0.3594, 0.4394, 0.3786, 0.427, 0.3786, 0.427, 0.3594, 0.4394, 0.2045, 0.464, 0.2271, 0.4675, 0.2271, 0.4675, 0.2045, 0.464, 0.2045, 0.03603, 0.1824, 0.04196, 0.1824, 0.04196, 0.2045, 0.03603, 0.3786, 0.427, 0.3964, 0.4126, 0.3964, 0.4126, 0.3786, 0.427, 0.2271, 0.4675, 0.25, 0.4687, 0.25, 0.4687, 0.2271, 0.4675, 0.1824, 0.04196, 0.161, 0.05016, 0.161, 0.05016, 0.1824, 0.04196, 0.3964, 0.4126, 0.4126, 0.3964, 0.4126, 0.3964, 0.3964, 0.4126, 0.161, 0.05016, 0.1406, 0.06056, 0.1406, 0.06056, 0.161, 0.05016, 0.4126, 0.3964, 0.427, 0.3786, 0.427, 0.3786, 0.4126, 0.3964, 0.1406, 0.06056, 0.1214, 0.07303, 0.1214, 0.07303, 0.1406, 0.06056, 0.427, 0.3786, 0.4394, 0.3594, 0.4394, 0.3594, 0.427, 0.3786, 0.1214, 0.07303, 0.1036, 0.08744, 0.1036, 0.08744, 0.1214, 0.07303, 0.4394, 0.3594, 0.4498, 0.339, 0.4498, 0.339, 0.4394, 0.3594, 0.1036, 0.08744, 0.08744, 0.1036, 0.08744, 0.1036, 0.1036, 0.08744, 0.4498, 0.339, 0.458, 0.3176, 0.458, 0.3176, 0.4498, 0.339, 0.08744, 0.1036, 0.07303, 0.1214, 0.07303, 0.1214, 0.08744, 0.1036, 0.458, 0.3176, 0.464, 0.2955, 0.464, 0.2955, 0.458, 0.3176, 0.07303, 0.1214, 0.06056, 0.1406, 0.06056, 0.1406, 0.07303, 0.1214, 0.464, 0.2955, 0.4675, 0.2729, 0.4675, 0.2729, 0.464, 0.2955, 0.06056, 0.1406, 0.05016, 0.161, 0.05016, 0.161, 0.06056, 0.1406, 0.4675, 0.2729, 0.4687, 0.25, 0.4687, 0.25, 0.4675, 0.2729, 0.05016, 0.161, 0.04196, 0.1824, 0.04196, 0.1824, 0.05016, 0.161, 0.4687, 0.25, 0.4675, 0.2271, 0.4675, 0.2271, 0.4687, 0.25, 0.04196, 0.1824, 0.03603, 0.2045, 0.03603, 0.2045, 0.04196, 0.1824, 0.4675, 0.2271, 0.464, 0.2045, 0.464, 0.2045, 0.4675, 0.2271, 0.03603, 0.2045, 0.03245, 0.2271, 0.03245, 0.2271, 0.03603, 0.2045, 0.464, 0.2045, 0.458, 0.1824, 0.458, 0.1824, 0.464, 0.2045, 0.03245, 0.2271, 0.03125, 0.25, 0.03125, 0.25, 0.03245, 0.2271, 0.458, 0.1824, 0.4498, 0.161, 0.4498, 0.161, 0.458, 0.1824, 0.03125, 0.25, 0.03245, 0.2729, 0.03245, 0.2729, 0.03125, 0.25, 0.4498, 0.161, 0.4394, 0.1406, 0.4394, 0.1406, 0.4498, 0.161, 0.03245, 0.2729, 0.03603, 0.2955, 0.03603, 0.2955, 0.03245, 0.2729, 0.4394, 0.1406, 0.427, 0.1214, 0.427, 0.1214, 0.4394, 0.1406, 0.03603, 0.2955, 0.04196, 0.3176, 0.04196, 0.3176, 0.03603, 0.2955, 0.427, 0.1214, 0.4126, 0.1036, 0.4126, 0.1036, 0.427, 0.1214, 0.04196, 0.3176, 0.05016, 0.339, 0.05016, 0.339, 0.04196, 0.3176, 0.4126, 0.1036, 0.3964, 0.08744, 0.3964, 0.08744, 0.4126, 0.1036, 0.05016, 0.339, 0.06056, 0.3594, 0.06056, 0.3594, 0.05016, 0.339, 0.3964, 0.08744, 0.3786, 0.07303, 0.3786, 0.07303, 0.3964, 0.08744, 0.06056, 0.3594, 0.07303, 0.3786, 0.07303, 0.3786, 0.06056, 0.3594, 0.3786, 0.07303, 0.3594, 0.06056, 0.3594, 0.06056, 0.3786, 0.07303, 0.07303, 0.3786, 0.08744, 0.3964, 0.08744, 0.3964, 0.07303, 0.3786, 0.3594, 0.06056, 0.339, 0.05016, 0.339, 0.05016, 0.3594, 0.06056, 0.08744, 0.3964, 0.1036, 0.4126, 0.1036, 0.4126, 0.08744, 0.3964, 0.339, 0.05016, 0.3176, 0.04196, 0.3176, 0.04196, 0.339, 0.05016])
me_cylinder.use_remesh_fix_poles = True
me_cylinder.use_remesh_preserve_attributes = False
me_cylinder.update()

# ---- objects
ob_light = bpy.data.objects.new('Light', light_light)
ob_camera = bpy.data.objects.new('Camera', cam_camera)
ob_cylinder = bpy.data.objects.new('Cylinder', me_cylinder)

# ---- transforms, parenting, visibility, modifiers, constraints
ob_light.location = (4.076, 1.005, 5.904)
ob_light.rotation_euler = (0.6503, 0.05522, 1.866)
ob_light.lock_rotations_4d = False
ob_light.empty_display_type = 'ARROWS'
ob_light.color = (0.0, 0.0, 0.0, 0.0)
ob_light.lineart.crease_threshold = 0.0
ob_camera.location = (7.359, -6.926, 4.958)
ob_camera.rotation_euler = (1.109, 0.0, 0.8149)
ob_camera.lock_rotations_4d = False
ob_camera.empty_display_type = 'ARROWS'
ob_camera.color = (0.0, 0.0, 0.0, 0.0)
ob_camera.display_type = 'WIRE'
ob_camera.lineart.crease_threshold = 0.0
ob_cylinder.location = (0.0, 0.0, 0.0)
_m = ob_cylinder.modifiers.new('Subdivision', 'SUBSURF')
_m.levels = 4
_m.render_levels = 1

# ---- collection membership
col_collection.objects.link(ob_light)
col_collection.objects.link(ob_camera)
col_collection.objects.link(ob_cylinder)

# ---- scene / render settings (as saved in the file)
scene.camera = ob_camera
scene.frame_start = 1; scene.frame_end = 250; scene.frame_set(1)
scene.render.engine = 'BLENDER_EEVEE_NEXT'
scene.cycles.sampling_pattern = 'TABULATED_SOBOL'
scene.cycles.use_light_tree = False
scene.view_settings.view_transform = 'Filmic'
bpy.context.view_layer.update()
